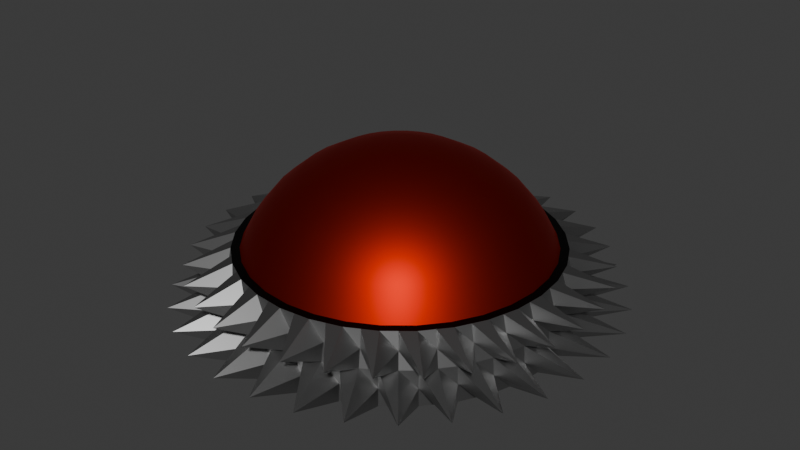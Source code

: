 # Source: Drone.blend  (saved by Blender 4.3.34; exported with 4.5.12 LTS)
import bpy
from mathutils import Matrix  # noqa: F401  (used for matrix-valued properties, if any)

bpy.ops.wm.read_factory_settings(use_empty=True)
scene = bpy.context.scene
scene.name = 'Scene'

# ---- materials (node trees are filled in below, after node groups)
mat_spikes = bpy.data.materials.new('spikes')
mat_dome = bpy.data.materials.new('dome')
mat_spike_edge = bpy.data.materials.new('spike_edge')

# ---- material node trees
mat_spikes.use_nodes = True; mat_spikes.node_tree.nodes.clear()
_N = mat_spikes.node_tree.nodes; _L = mat_spikes.node_tree.links
n0 = _N.new('ShaderNodeBsdfPrincipled'); n0.name = 'Principled BSDF'; n0.location = (10, 300)
n0.inputs[0].default_value = (0.328, 0.328, 0.328, 1.0)
n0.inputs[1].default_value = 1.0
n0.inputs[2].default_value = 0.4258
n1 = _N.new('ShaderNodeOutputMaterial'); n1.name = 'Material Output'; n1.location = (300, 300)
_L.new(n0.outputs[0], n1.inputs[0])
n1.is_active_output = True
mat_dome.use_nodes = True; mat_dome.node_tree.nodes.clear()
_N = mat_dome.node_tree.nodes; _L = mat_dome.node_tree.links
n0 = _N.new('ShaderNodeBsdfPrincipled'); n0.name = 'Principled BSDF'; n0.location = (10, 300)
n0.inputs[0].default_value = (0.3462, 0.007488, 0.0, 1.0)
n0.inputs[1].default_value = 1.0
n1 = _N.new('ShaderNodeOutputMaterial'); n1.name = 'Material Output'; n1.location = (300, 300)
_L.new(n0.outputs[0], n1.inputs[0])
n1.is_active_output = True
mat_spike_edge.use_nodes = True; mat_spike_edge.node_tree.nodes.clear()
_N = mat_spike_edge.node_tree.nodes; _L = mat_spike_edge.node_tree.links
n0 = _N.new('ShaderNodeBsdfPrincipled'); n0.name = 'Principled BSDF'; n0.location = (10, 300)
n0.inputs[0].default_value = (0.0, 0.0, 0.0, 1.0)
n0.inputs[1].default_value = 0.7791
n1 = _N.new('ShaderNodeOutputMaterial'); n1.name = 'Material Output'; n1.location = (300, 300)
_L.new(n0.outputs[0], n1.inputs[0])
n1.is_active_output = True

# ---- world
world_world = bpy.data.worlds.new('World'); scene.world = world_world
world_world.use_nodes = True; world_world.node_tree.nodes.clear()
_N = world_world.node_tree.nodes; _L = world_world.node_tree.links
n0 = _N.new('ShaderNodeOutputWorld'); n0.name = 'World Output'; n0.location = (300, 300)
n1 = _N.new('ShaderNodeBackground'); n1.name = 'Background'; n1.location = (10, 300)
n1.inputs[0].default_value = (0.05088, 0.05088, 0.05088, 1.0)
_L.new(n1.outputs[0], n0.inputs[0])
n0.is_active_output = True
world_world.color = (0.05088, 0.05088, 0.05088)
world_world.sun_shadow_jitter_overblur = 0.0

# ---- meshes
me_sphere_003 = bpy.data.meshes.new('Sphere.003')
me_sphere_003.from_pydata([(-0.204, 1.026, 0.0), (-0.2001, 1.006, 0.204), (-0.4002, 0.9662, 0.0), (-0.3925, 0.9476, 0.204), (-0.581, 0.8696, 0.0), (-0.5699, 0.8529, 0.204), (-0.7395, 0.7395, 0.0), (-0.7253, 0.7253, 0.204), (-0.8696, 0.581, 0.0), (-0.8529, 0.5699, 0.204), (-0.9662, 0.4002, 0.0), (-0.9476, 0.3925, 0.204), (-1.026, 0.204, 0.0), (-1.006, 0.2001, 0.204), (-1.046, 4.675e-07, 0.0), (-1.026, 2.805e-07, 0.204), (-1.026, -0.204, 0.0), (-1.006, -0.2001, 0.204), (-0.9662, -0.4002, 0.0), (-0.9476, -0.3925, 0.204), (-0.8696, -0.581, 0.0), (-0.8529, -0.5699, 0.204), (-0.7395, -0.7395, 0.0), (-0.7253, -0.7253, 0.204), (-0.581, -0.8696, 0.0), (-0.5699, -0.8529, 0.204), (-0.4002, -0.9662, 0.0), (-0.3925, -0.9476, 0.204), (-0.204, -1.026, 0.0), (-0.2001, -1.006, 0.204), (-3.428e-07, -1.046, 0.0), (-1.403e-07, -1.026, 0.204), (0.204, -1.026, 0.0), (0.2001, -1.006, 0.204), (0.4002, -0.9662, 0.0), (0.3925, -0.9476, 0.204), (0.581, -0.8696, 0.0), (0.5699, -0.8529, 0.204), (0.7395, -0.7395, 0.0), (0.7253, -0.7253, 0.204), (0.8696, -0.581, 0.0), (0.8529, -0.5699, 0.204), (0.9662, -0.4002, 0.0), (0.9476, -0.3925, 0.204), (1.026, -0.204, 0.0), (1.006, -0.2001, 0.204), (1.046, -1.714e-07, 0.0), (1.026, -9.35e-08, 0.204), (1.026, 0.204, 0.0), (1.006, 0.2001, 0.204), (0.9662, 0.4002, 0.0), (0.9476, 0.3925, 0.204), (0.8696, 0.581, 0.0), (0.8529, 0.5699, 0.204), (0.7395, 0.7395, 0.0), (0.7253, 0.7253, 0.204), (0.581, 0.8696, 0.0), (0.5699, 0.8529, 0.204), (0.4002, 0.9662, 0.0), (0.3925, 0.9476, 0.204), (0.204, 1.026, 0.0), (0.2001, 1.006, 0.204), (0.0, 1.046, 0.0), (0.0, 1.026, 0.204), (-0.1001, 1.016, 0.204), (-0.102, 1.036, 0.0), (-0.3021, 0.996, 0.0), (-0.2963, 0.9768, 0.204), (-0.2021, 1.016, 0.102), (-0.4906, 0.9179, 0.0), (-0.4812, 0.9003, 0.204), (-0.3964, 0.9569, 0.102), (-0.6603, 0.8045, 0.0), (-0.6476, 0.7891, 0.204), (-0.5754, 0.8612, 0.102), (-0.8045, 0.6603, 0.0), (-0.7891, 0.6476, 0.204), (-0.7324, 0.7324, 0.102), (-0.9179, 0.4906, 0.0), (-0.9003, 0.4812, 0.204), (-0.8612, 0.5754, 0.102), (-0.996, 0.3021, 0.0), (-0.9768, 0.2963, 0.204), (-0.9569, 0.3964, 0.102), (-1.016, 0.1001, 0.204), (-1.036, 0.102, 0.0), (-1.016, 0.2021, 0.102), (-1.036, -0.102, 0.0), (-1.016, -0.1001, 0.204), (-1.036, 3.74e-07, 0.102), (-0.9768, -0.2963, 0.204), (-0.996, -0.3021, 0.0), (-1.016, -0.2021, 0.102), (-0.9179, -0.4906, 0.0), (-0.9003, -0.4812, 0.204), (-0.9569, -0.3964, 0.102), (-0.7891, -0.6476, 0.204), (-0.8045, -0.6603, 0.0), (-0.8612, -0.5754, 0.102), (-0.6603, -0.8045, 0.0), (-0.6476, -0.7891, 0.204), (-0.7324, -0.7324, 0.102), (-0.4906, -0.9179, 0.0), (-0.4812, -0.9003, 0.204), (-0.5754, -0.8612, 0.102), (-0.3021, -0.996, 0.0), (-0.2963, -0.9768, 0.204), (-0.3964, -0.9569, 0.102), (-0.102, -1.036, 0.0), (-0.1001, -1.016, 0.204), (-0.2021, -1.016, 0.102), (0.102, -1.036, 0.0), (0.1001, -1.016, 0.204), (-2.416e-07, -1.036, 0.102), (0.3021, -0.996, 0.0), (0.2963, -0.9768, 0.204), (0.2021, -1.016, 0.102), (0.4906, -0.9179, 0.0), (0.4812, -0.9003, 0.204), (0.3964, -0.9569, 0.102), (0.6603, -0.8045, 0.0), (0.6476, -0.7891, 0.204), (0.5754, -0.8612, 0.102), (0.7891, -0.6476, 0.204), (0.8045, -0.6603, 0.0), (0.7324, -0.7324, 0.102), (0.9179, -0.4906, 0.0), (0.9003, -0.4812, 0.204), (0.8612, -0.5754, 0.102), (0.9768, -0.2963, 0.204), (0.996, -0.3021, 0.0), (0.9569, -0.3964, 0.102), (1.036, -0.102, 0.0), (1.016, -0.1001, 0.204), (1.016, -0.2021, 0.102), (1.016, 0.1001, 0.204), (1.036, 0.102, 0.0), (1.036, -1.325e-07, 0.102), (0.996, 0.3021, 0.0), (0.9768, 0.2963, 0.204), (1.016, 0.2021, 0.102), (0.9179, 0.4906, 0.0), (0.9003, 0.4812, 0.204), (0.9569, 0.3964, 0.102), (0.8045, 0.6603, 0.0), (0.7891, 0.6476, 0.204), (0.8612, 0.5754, 0.102), (0.6603, 0.8045, 0.0), (0.6476, 0.7891, 0.204), (0.7324, 0.7324, 0.102), (0.4906, 0.9179, 0.0), (0.4812, 0.9003, 0.204), (0.5754, 0.8612, 0.102), (0.3021, 0.996, 0.0), (0.2963, 0.9768, 0.204), (0.3964, 0.9569, 0.102), (0.102, 1.036, 0.0), (0.1001, 1.016, 0.204), (0.2021, 1.016, 0.102), (0.0, 1.036, 0.102), (0.1313, 1.334, 0.102), (0.389, 1.282, 0.102), (0.6317, 1.182, 0.102), (0.8501, 1.036, 0.102), (1.036, 0.8501, 0.102), (1.182, 0.6317, 0.102), (1.282, 0.389, 0.102), (1.334, 0.1313, 0.102), (1.334, -0.1313, 0.102), (1.282, -0.389, 0.102), (1.182, -0.6317, 0.102), (1.036, -0.8501, 0.102), (0.8501, -1.036, 0.102), (0.6317, -1.182, 0.102), (0.389, -1.282, 0.102), (0.1313, -1.334, 0.102), (-0.1313, -1.334, 0.102), (-0.389, -1.282, 0.102), (-0.6317, -1.182, 0.102), (-0.8501, -1.036, 0.102), (-1.036, -0.8501, 0.102), (-1.182, -0.6317, 0.102), (-1.282, -0.389, 0.102), (-1.334, -0.1313, 0.102), (-1.334, 0.1313, 0.102), (-1.282, 0.389, 0.102), (-1.182, 0.6317, 0.102), (-1.036, 0.8501, 0.102), (-0.8501, 1.036, 0.102), (-0.6317, 1.182, 0.102), (-0.389, 1.282, 0.102), (-0.1313, 1.334, 0.102)], [], [(191, 64, 63, 159), (190, 67, 1, 68), (189, 70, 3, 71), (188, 73, 5, 74), (187, 76, 7, 77), (186, 79, 9, 80), (185, 82, 11, 83), (184, 84, 13, 86), (183, 88, 15, 89), (182, 90, 17, 92), (181, 94, 19, 95), (180, 96, 21, 98), (179, 100, 23, 101), (178, 103, 25, 104), (177, 106, 27, 107), (176, 109, 29, 110), (175, 112, 31, 113), (174, 115, 33, 116), (173, 118, 35, 119), (172, 121, 37, 122), (171, 123, 39, 125), (170, 127, 41, 128), (169, 129, 43, 131), (168, 133, 45, 134), (167, 135, 47, 137), (166, 139, 49, 140), (165, 142, 51, 143), (164, 145, 53, 146), (163, 148, 55, 149), (162, 151, 57, 152), (161, 154, 59, 155), (160, 157, 61, 158), (156, 160, 158, 60), (62, 159, 160, 156), (159, 63, 157, 160), (153, 161, 155, 58), (60, 158, 161, 153), (158, 61, 154, 161), (150, 162, 152, 56), (58, 155, 162, 150), (155, 59, 151, 162), (147, 163, 149, 54), (56, 152, 163, 147), (152, 57, 148, 163), (144, 164, 146, 52), (54, 149, 164, 144), (149, 55, 145, 164), (141, 165, 143, 50), (52, 146, 165, 141), (146, 53, 142, 165), (138, 166, 140, 48), (50, 143, 166, 138), (143, 51, 139, 166), (136, 167, 137, 46), (48, 140, 167, 136), (140, 49, 135, 167), (132, 168, 134, 44), (46, 137, 168, 132), (137, 47, 133, 168), (130, 169, 131, 42), (44, 134, 169, 130), (134, 45, 129, 169), (126, 170, 128, 40), (42, 131, 170, 126), (131, 43, 127, 170), (124, 171, 125, 38), (40, 128, 171, 124), (128, 41, 123, 171), (120, 172, 122, 36), (38, 125, 172, 120), (125, 39, 121, 172), (117, 173, 119, 34), (36, 122, 173, 117), (122, 37, 118, 173), (114, 174, 116, 32), (34, 119, 174, 114), (119, 35, 115, 174), (111, 175, 113, 30), (32, 116, 175, 111), (116, 33, 112, 175), (108, 176, 110, 28), (30, 113, 176, 108), (113, 31, 109, 176), (105, 177, 107, 26), (28, 110, 177, 105), (110, 29, 106, 177), (102, 178, 104, 24), (26, 107, 178, 102), (107, 27, 103, 178), (99, 179, 101, 22), (24, 104, 179, 99), (104, 25, 100, 179), (97, 180, 98, 20), (22, 101, 180, 97), (101, 23, 96, 180), (93, 181, 95, 18), (20, 98, 181, 93), (98, 21, 94, 181), (91, 182, 92, 16), (18, 95, 182, 91), (95, 19, 90, 182), (87, 183, 89, 14), (16, 92, 183, 87), (92, 17, 88, 183), (85, 184, 86, 12), (14, 89, 184, 85), (89, 15, 84, 184), (81, 185, 83, 10), (12, 86, 185, 81), (86, 13, 82, 185), (78, 186, 80, 8), (10, 83, 186, 78), (83, 11, 79, 186), (75, 187, 77, 6), (8, 80, 187, 75), (80, 9, 76, 187), (72, 188, 74, 4), (6, 77, 188, 72), (77, 7, 73, 188), (69, 189, 71, 2), (4, 74, 189, 69), (74, 5, 70, 189), (66, 190, 68, 0), (2, 71, 190, 66), (71, 3, 67, 190), (65, 191, 159, 62), (0, 68, 191, 65), (68, 1, 64, 191)])
_uv = me_sphere_003.uv_layers.new(name='UVMap')
_uv.uv.foreach_set('vector', [0.7656, 0.5312, 0.7656, 0.5625, 0.75, 0.5625, 0.75, 0.5312, 0.7969, 0.5312, 0.7969, 0.5625, 0.7812, 0.5625, 0.7812, 0.5312, 0.8281, 0.5312, 0.8281, 0.5625, 0.8125, 0.5625, 0.8125, 0.5312, 0.8594, 0.5312, 0.8594, 0.5625, 0.8437, 0.5625, 0.8437, 0.5312, 0.8906, 0.5312, 0.8906, 0.5625, 0.875, 0.5625, 0.875, 0.5312, 0.9219, 0.5312, 0.9219, 0.5625, 0.9062, 0.5625, 0.9062, 0.5312, 0.9531, 0.5312, 0.9531, 0.5625, 0.9375, 0.5625, 0.9375, 0.5312, 0.9844, 0.5312, 0.9844, 0.5625, 0.9687, 0.5625, 0.9687, 0.5312, 0.01562, 0.5312, 0.01562, 0.5625, 0.0, 0.5625, 0.0, 0.5312, 0.04687, 0.5312, 0.04687, 0.5625, 0.03125, 0.5625, 0.03125, 0.5312, 0.07812, 0.5312, 0.07812, 0.5625, 0.0625, 0.5625, 0.0625, 0.5312, 0.1094, 0.5312, 0.1094, 0.5625, 0.09375, 0.5625, 0.09375, 0.5312, 0.1406, 0.5312, 0.1406, 0.5625, 0.125, 0.5625, 0.125, 0.5312, 0.1719, 0.5312, 0.1719, 0.5625, 0.1562, 0.5625, 0.1562, 0.5312, 0.2031, 0.5312, 0.2031, 0.5625, 0.1875, 0.5625, 0.1875, 0.5312, 0.2344, 0.5312, 0.2344, 0.5625, 0.2188, 0.5625, 0.2187, 0.5312, 0.2656, 0.5312, 0.2656, 0.5625, 0.25, 0.5625, 0.25, 0.5312, 0.2969, 0.5312, 0.2969, 0.5625, 0.2812, 0.5625, 0.2812, 0.5312, 0.3281, 0.5312, 0.3281, 0.5625, 0.3125, 0.5625, 0.3125, 0.5312, 0.3594, 0.5312, 0.3594, 0.5625, 0.3438, 0.5625, 0.3437, 0.5312, 0.3906, 0.5312, 0.3906, 0.5625, 0.375, 0.5625, 0.375, 0.5312, 0.4219, 0.5312, 0.4219, 0.5625, 0.4062, 0.5625, 0.4062, 0.5312, 0.4531, 0.5312, 0.4531, 0.5625, 0.4375, 0.5625, 0.4375, 0.5312, 0.4844, 0.5312, 0.4844, 0.5625, 0.4688, 0.5625, 0.4688, 0.5312, 0.5156, 0.5312, 0.5156, 0.5625, 0.5, 0.5625, 0.5, 0.5312, 0.5469, 0.5312, 0.5469, 0.5625, 0.5312, 0.5625, 0.5312, 0.5312, 0.5781, 0.5312, 0.5781, 0.5625, 0.5625, 0.5625, 0.5625, 0.5312, 0.6094, 0.5312, 0.6094, 0.5625, 0.5938, 0.5625, 0.5938, 0.5312, 0.6406, 0.5312, 0.6406, 0.5625, 0.625, 0.5625, 0.625, 0.5312, 0.6719, 0.5312, 0.6719, 0.5625, 0.6562, 0.5625, 0.6562, 0.5312, 0.7031, 0.5312, 0.7031, 0.5625, 0.6875, 0.5625, 0.6875, 0.5312, 0.7344, 0.5312, 0.7344, 0.5625, 0.7188, 0.5625, 0.7188, 0.5312, 0.7344, 0.5, 0.7344, 0.5312, 0.7188, 0.5312, 0.7188, 0.5, 0.75, 0.5, 0.75, 0.5312, 0.7344, 0.5312, 0.7344, 0.5, 0.75, 0.5312, 0.75, 0.5625, 0.7344, 0.5625, 0.7344, 0.5312, 0.7031, 0.5, 0.7031, 0.5312, 0.6875, 0.5312, 0.6875, 0.5, 0.7188, 0.5, 0.7188, 0.5312, 0.7031, 0.5312, 0.7031, 0.5, 0.7188, 0.5312, 0.7188, 0.5625, 0.7031, 0.5625, 0.7031, 0.5312, 0.6719, 0.5, 0.6719, 0.5312, 0.6562, 0.5312, 0.6562, 0.5, 0.6875, 0.5, 0.6875, 0.5312, 0.6719, 0.5312, 0.6719, 0.5, 0.6875, 0.5312, 0.6875, 0.5625, 0.6719, 0.5625, 0.6719, 0.5312, 0.6406, 0.5, 0.6406, 0.5312, 0.625, 0.5312, 0.625, 0.5, 0.6562, 0.5, 0.6562, 0.5312, 0.6406, 0.5312, 0.6406, 0.5, 0.6562, 0.5312, 0.6562, 0.5625, 0.6406, 0.5625, 0.6406, 0.5312, 0.6094, 0.5, 0.6094, 0.5312, 0.5938, 0.5312, 0.5938, 0.5, 0.625, 0.5, 0.625, 0.5312, 0.6094, 0.5312, 0.6094, 0.5, 0.625, 0.5312, 0.625, 0.5625, 0.6094, 0.5625, 0.6094, 0.5312, 0.5781, 0.5, 0.5781, 0.5312, 0.5625, 0.5312, 0.5625, 0.5, 0.5938, 0.5, 0.5938, 0.5312, 0.5781, 0.5312, 0.5781, 0.5, 0.5938, 0.5312, 0.5938, 0.5625, 0.5781, 0.5625, 0.5781, 0.5312, 0.5469, 0.5, 0.5469, 0.5312, 0.5312, 0.5312, 0.5312, 0.5, 0.5625, 0.5, 0.5625, 0.5312, 0.5469, 0.5312, 0.5469, 0.5, 0.5625, 0.5312, 0.5625, 0.5625, 0.5469, 0.5625, 0.5469, 0.5312, 0.5156, 0.5, 0.5156, 0.5312, 0.5, 0.5312, 0.5, 0.5, 0.5312, 0.5, 0.5312, 0.5312, 0.5156, 0.5312, 0.5156, 0.5, 0.5312, 0.5312, 0.5312, 0.5625, 0.5156, 0.5625, 0.5156, 0.5312, 0.4844, 0.5, 0.4844, 0.5312, 0.4688, 0.5312, 0.4687, 0.5, 0.5, 0.5, 0.5, 0.5312, 0.4844, 0.5312, 0.4844, 0.5, 0.5, 0.5312, 0.5, 0.5625, 0.4844, 0.5625, 0.4844, 0.5312, 0.4531, 0.5, 0.4531, 0.5312, 0.4375, 0.5312, 0.4375, 0.5, 0.4687, 0.5, 0.4688, 0.5312, 0.4531, 0.5312, 0.4531, 0.5, 0.4688, 0.5312, 0.4688, 0.5625, 0.4531, 0.5625, 0.4531, 0.5312, 0.4219, 0.5, 0.4219, 0.5312, 0.4062, 0.5312, 0.4062, 0.5, 0.4375, 0.5, 0.4375, 0.5312, 0.4219, 0.5312, 0.4219, 0.5, 0.4375, 0.5312, 0.4375, 0.5625, 0.4219, 0.5625, 0.4219, 0.5312, 0.3906, 0.5, 0.3906, 0.5312, 0.375, 0.5312, 0.375, 0.5, 0.4062, 0.5, 0.4062, 0.5312, 0.3906, 0.5312, 0.3906, 0.5, 0.4062, 0.5312, 0.4062, 0.5625, 0.3906, 0.5625, 0.3906, 0.5312, 0.3594, 0.5, 0.3594, 0.5312, 0.3437, 0.5312, 0.3437, 0.5, 0.375, 0.5, 0.375, 0.5312, 0.3594, 0.5312, 0.3594, 0.5, 0.375, 0.5312, 0.375, 0.5625, 0.3594, 0.5625, 0.3594, 0.5312, 0.3281, 0.5, 0.3281, 0.5312, 0.3125, 0.5312, 0.3125, 0.5, 0.3437, 0.5, 0.3437, 0.5312, 0.3281, 0.5312, 0.3281, 0.5, 0.3437, 0.5312, 0.3438, 0.5625, 0.3281, 0.5625, 0.3281, 0.5312, 0.2969, 0.5, 0.2969, 0.5312, 0.2812, 0.5312, 0.2812, 0.5, 0.3125, 0.5, 0.3125, 0.5312, 0.2969, 0.5312, 0.2969, 0.5, 0.3125, 0.5312, 0.3125, 0.5625, 0.2969, 0.5625, 0.2969, 0.5312, 0.2656, 0.5, 0.2656, 0.5312, 0.25, 0.5312, 0.25, 0.5, 0.2812, 0.5, 0.2812, 0.5312, 0.2656, 0.5312, 0.2656, 0.5, 0.2812, 0.5312, 0.2812, 0.5625, 0.2656, 0.5625, 0.2656, 0.5312, 0.2344, 0.5, 0.2344, 0.5312, 0.2187, 0.5312, 0.2187, 0.5, 0.25, 0.5, 0.25, 0.5312, 0.2344, 0.5312, 0.2344, 0.5, 0.25, 0.5312, 0.25, 0.5625, 0.2344, 0.5625, 0.2344, 0.5312, 0.2031, 0.5, 0.2031, 0.5312, 0.1875, 0.5312, 0.1875, 0.5, 0.2187, 0.5, 0.2187, 0.5312, 0.2031, 0.5312, 0.2031, 0.5, 0.2187, 0.5312, 0.2188, 0.5625, 0.2031, 0.5625, 0.2031, 0.5312, 0.1719, 0.5, 0.1719, 0.5312, 0.1562, 0.5312, 0.1562, 0.5, 0.1875, 0.5, 0.1875, 0.5312, 0.1719, 0.5312, 0.1719, 0.5, 0.1875, 0.5312, 0.1875, 0.5625, 0.1719, 0.5625, 0.1719, 0.5312, 0.1406, 0.5, 0.1406, 0.5312, 0.125, 0.5312, 0.125, 0.5, 0.1562, 0.5, 0.1562, 0.5312, 0.1406, 0.5312, 0.1406, 0.5, 0.1562, 0.5312, 0.1562, 0.5625, 0.1406, 0.5625, 0.1406, 0.5312, 0.1094, 0.5, 0.1094, 0.5312, 0.09375, 0.5312, 0.09375, 0.5, 0.125, 0.5, 0.125, 0.5312, 0.1094, 0.5312, 0.1094, 0.5, 0.125, 0.5312, 0.125, 0.5625, 0.1094, 0.5625, 0.1094, 0.5312, 0.07812, 0.5, 0.07812, 0.5312, 0.0625, 0.5312, 0.0625, 0.5, 0.09375, 0.5, 0.09375, 0.5312, 0.07812, 0.5312, 0.07812, 0.5, 0.09375, 0.5312, 0.09375, 0.5625, 0.07812, 0.5625, 0.07812, 0.5312, 0.04687, 0.5, 0.04687, 0.5312, 0.03125, 0.5312, 0.03125, 0.5, 0.0625, 0.5, 0.0625, 0.5312, 0.04687, 0.5312, 0.04687, 0.5, 0.0625, 0.5312, 0.0625, 0.5625, 0.04687, 0.5625, 0.04687, 0.5312, 0.01562, 0.5, 0.01562, 0.5312, 0.0, 0.5312, 0.0, 0.5, 0.03125, 0.5, 0.03125, 0.5312, 0.01562, 0.5312, 0.01562, 0.5, 0.03125, 0.5312, 0.03125, 0.5625, 0.01562, 0.5625, 0.01562, 0.5312, 0.9844, 0.5, 0.9844, 0.5312, 0.9687, 0.5312, 0.9687, 0.5, 1.0, 0.5, 1.0, 0.5312, 0.9844, 0.5312, 0.9844, 0.5, 1.0, 0.5312, 1.0, 0.5625, 0.9844, 0.5625, 0.9844, 0.5312, 0.9531, 0.5, 0.9531, 0.5312, 0.9375, 0.5312, 0.9375, 0.5, 0.9687, 0.5, 0.9687, 0.5312, 0.9531, 0.5312, 0.9531, 0.5, 0.9687, 0.5312, 0.9687, 0.5625, 0.9531, 0.5625, 0.9531, 0.5312, 0.9219, 0.5, 0.9219, 0.5312, 0.9062, 0.5312, 0.9062, 0.5, 0.9375, 0.5, 0.9375, 0.5312, 0.9219, 0.5312, 0.9219, 0.5, 0.9375, 0.5312, 0.9375, 0.5625, 0.9219, 0.5625, 0.9219, 0.5312, 0.8906, 0.5, 0.8906, 0.5312, 0.875, 0.5312, 0.875, 0.5, 0.9062, 0.5, 0.9062, 0.5312, 0.8906, 0.5312, 0.8906, 0.5, 0.9062, 0.5312, 0.9062, 0.5625, 0.8906, 0.5625, 0.8906, 0.5312, 0.8594, 0.5, 0.8594, 0.5312, 0.8437, 0.5312, 0.8437, 0.5, 0.875, 0.5, 0.875, 0.5312, 0.8594, 0.5312, 0.8594, 0.5, 0.875, 0.5312, 0.875, 0.5625, 0.8594, 0.5625, 0.8594, 0.5312, 0.8281, 0.5, 0.8281, 0.5312, 0.8125, 0.5312, 0.8125, 0.5, 0.8437, 0.5, 0.8437, 0.5312, 0.8281, 0.5312, 0.8281, 0.5, 0.8437, 0.5312, 0.8437, 0.5625, 0.8281, 0.5625, 0.8281, 0.5312, 0.7969, 0.5, 0.7969, 0.5312, 0.7812, 0.5312, 0.7812, 0.5, 0.8125, 0.5, 0.8125, 0.5312, 0.7969, 0.5312, 0.7969, 0.5, 0.8125, 0.5312, 0.8125, 0.5625, 0.7969, 0.5625, 0.7969, 0.5312, 0.7656, 0.5, 0.7656, 0.5312, 0.75, 0.5312, 0.75, 0.5, 0.7812, 0.5, 0.7812, 0.5312, 0.7656, 0.5312, 0.7656, 0.5, 0.7812, 0.5312, 0.7812, 0.5625, 0.7656, 0.5625, 0.7656, 0.5312])
me_sphere_003.materials.append(mat_spikes)
me_sphere_003.update()
me_sphere_004 = bpy.data.meshes.new('Sphere.004')
me_sphere_004.from_pydata([(0.0, 0.5556, 0.8315), (0.0, 0.8315, 0.5556), (0.03806, 0.1913, 0.9808), (0.07466, 0.3753, 0.9239), (0.1084, 0.5449, 0.8315), (0.1379, 0.6935, 0.7071), (0.1622, 0.8155, 0.5556), (0.1802, 0.9061, 0.3827), (0.07466, 0.1802, 0.9808), (0.1464, 0.3536, 0.9239), (0.2126, 0.5133, 0.8315), (0.2706, 0.6533, 0.7071), (0.3182, 0.7682, 0.5556), (0.3536, 0.8536, 0.3827), (0.1084, 0.1622, 0.9808), (0.2126, 0.3182, 0.9239), (0.3087, 0.4619, 0.8315), (0.3928, 0.5879, 0.7071), (0.4619, 0.6913, 0.5556), (0.5133, 0.7682, 0.3827), (0.1379, 0.1379, 0.9808), (0.2706, 0.2706, 0.9239), (0.3928, 0.3928, 0.8315), (0.5, 0.5, 0.7071), (0.5879, 0.5879, 0.5556), (0.6533, 0.6533, 0.3827), (0.1622, 0.1084, 0.9808), (0.3182, 0.2126, 0.9239), (0.4619, 0.3087, 0.8315), (0.5879, 0.3928, 0.7071), (0.6913, 0.4619, 0.5556), (0.7682, 0.5133, 0.3827), (0.0, 0.0, 1.0), (0.1802, 0.07466, 0.9808), (0.3536, 0.1464, 0.9239), (0.5133, 0.2126, 0.8315), (0.6533, 0.2706, 0.7071), (0.7682, 0.3182, 0.5556), (0.8536, 0.3536, 0.3827), (0.1913, 0.03806, 0.9808), (0.3753, 0.07466, 0.9239), (0.5449, 0.1084, 0.8315), (0.6935, 0.1379, 0.7071), (0.8155, 0.1622, 0.5556), (0.9061, 0.1802, 0.3827), (0.1951, -1.118e-08, 0.9808), (0.3827, -2.235e-08, 0.9239), (0.5556, -5.215e-08, 0.8315), (0.7071, 1.49e-08, 0.7071), (0.8315, -8.941e-08, 0.5556), (0.9239, 4.47e-08, 0.3827), (0.1913, -0.03806, 0.9808), (0.3753, -0.07466, 0.9239), (0.5449, -0.1084, 0.8315), (0.6935, -0.1379, 0.7071), (0.8155, -0.1622, 0.5556), (0.9061, -0.1802, 0.3827), (0.1802, -0.07466, 0.9808), (0.3536, -0.1464, 0.9239), (0.5133, -0.2126, 0.8315), (0.6533, -0.2706, 0.7071), (0.7682, -0.3182, 0.5556), (0.8536, -0.3536, 0.3827), (0.1622, -0.1084, 0.9808), (0.3182, -0.2126, 0.9239), (0.4619, -0.3087, 0.8315), (0.5879, -0.3928, 0.7071), (0.6913, -0.4619, 0.5556), (0.7682, -0.5133, 0.3827), (0.1379, -0.1379, 0.9808), (0.2706, -0.2706, 0.9239), (0.3928, -0.3928, 0.8315), (0.5, -0.5, 0.7071), (0.5879, -0.5879, 0.5556), (0.6533, -0.6533, 0.3827), (0.1084, -0.1622, 0.9808), (0.2126, -0.3182, 0.9239), (0.3087, -0.4619, 0.8315), (0.3928, -0.5879, 0.7071), (0.4619, -0.6913, 0.5556), (0.5133, -0.7682, 0.3827), (0.07466, -0.1802, 0.9808), (0.1464, -0.3536, 0.9239), (0.2126, -0.5133, 0.8315), (0.2706, -0.6533, 0.7071), (0.3182, -0.7682, 0.5556), (0.3536, -0.8536, 0.3827), (0.03806, -0.1913, 0.9808), (0.07466, -0.3753, 0.9239), (0.1084, -0.5449, 0.8315), (0.1379, -0.6935, 0.7071), (0.1622, -0.8155, 0.5556), (0.1802, -0.9061, 0.3827), (-7.451e-09, -0.1951, 0.9808), (-5.215e-08, -0.3827, 0.9239), (-9.686e-08, -0.5556, 0.8315), (-1.49e-08, -0.7071, 0.7071), (-1.043e-07, -0.8315, 0.5556), (2.98e-08, -0.9239, 0.3827), (-0.03806, -0.1913, 0.9808), (-0.07466, -0.3753, 0.9239), (-0.1084, -0.5449, 0.8315), (-0.1379, -0.6935, 0.7071), (-0.1622, -0.8155, 0.5556), (-0.1802, -0.9061, 0.3827), (-0.07466, -0.1802, 0.9808), (-0.1464, -0.3536, 0.9239), (-0.2126, -0.5133, 0.8315), (-0.2706, -0.6533, 0.7071), (-0.3182, -0.7682, 0.5556), (-0.3536, -0.8536, 0.3827), (-0.1084, -0.1622, 0.9808), (-0.2126, -0.3182, 0.9239), (-0.3087, -0.4619, 0.8315), (-0.3928, -0.5879, 0.7071), (-0.4619, -0.6913, 0.5556), (-0.5133, -0.7682, 0.3827), (-0.1379, -0.1379, 0.9808), (-0.2706, -0.2706, 0.9239), (-0.3928, -0.3928, 0.8315), (-0.5, -0.5, 0.7071), (-0.5879, -0.5879, 0.5556), (-0.6533, -0.6533, 0.3827), (-0.1622, -0.1084, 0.9808), (-0.3182, -0.2126, 0.9239), (-0.4619, -0.3087, 0.8315), (-0.5879, -0.3928, 0.7071), (-0.6913, -0.4619, 0.5556), (-0.7682, -0.5133, 0.3827), (-0.1802, -0.07466, 0.9808), (-0.3536, -0.1464, 0.9239), (-0.5133, -0.2126, 0.8315), (-0.6533, -0.2706, 0.7071), (-0.7682, -0.3182, 0.5556), (-0.8536, -0.3536, 0.3827), (-0.1913, -0.03806, 0.9808), (-0.3753, -0.07466, 0.9239), (-0.5449, -0.1084, 0.8315), (-0.6935, -0.1379, 0.7071), (-0.8155, -0.1622, 0.5556), (-0.9061, -0.1802, 0.3827), (-0.1951, 1.863e-08, 0.9808), (-0.3827, 5.215e-08, 0.9239), (-0.5556, 1.49e-07, 0.8315), (-0.7071, 2.98e-08, 0.7071), (-0.8315, 1.639e-07, 0.5556), (-0.9239, 1.49e-08, 0.3827), (-0.1913, 0.03806, 0.9808), (-0.3753, 0.07466, 0.9239), (-0.5449, 0.1084, 0.8315), (-0.6935, 0.1379, 0.7071), (-0.8155, 0.1622, 0.5556), (-0.9061, 0.1802, 0.3827), (-0.1802, 0.07466, 0.9808), (-0.3536, 0.1464, 0.9239), (-0.5133, 0.2126, 0.8315), (-0.6533, 0.2706, 0.7071), (-0.7682, 0.3182, 0.5556), (-0.8536, 0.3536, 0.3827), (-0.1622, 0.1084, 0.9808), (-0.3182, 0.2126, 0.9239), (-0.4619, 0.3087, 0.8315), (-0.5879, 0.3928, 0.7071), (-0.6913, 0.4619, 0.5556), (-0.7682, 0.5133, 0.3827), (-0.1379, 0.1379, 0.9808), (-0.2706, 0.2706, 0.9239), (-0.3928, 0.3928, 0.8315), (-0.5, 0.5, 0.7071), (-0.5879, 0.5879, 0.5556), (-0.6533, 0.6533, 0.3827), (-0.1084, 0.1622, 0.9808), (-0.2126, 0.3182, 0.9239), (-0.3087, 0.4619, 0.8315), (-0.3928, 0.5879, 0.7071), (-0.4619, 0.6913, 0.5556), (-0.5133, 0.7682, 0.3827), (-0.07466, 0.1802, 0.9808), (-0.1464, 0.3536, 0.9239), (-0.2126, 0.5133, 0.8315), (-0.2706, 0.6533, 0.7071), (-0.3182, 0.7682, 0.5556), (-0.3536, 0.8536, 0.3827), (-0.03806, 0.1913, 0.9808), (-0.07466, 0.3753, 0.9239), (-0.1084, 0.5449, 0.8315), (-0.1379, 0.6935, 0.7071), (-0.1622, 0.8155, 0.5556), (-0.1802, 0.9061, 0.3827), (1.49e-08, 0.1951, 0.9808), (6.706e-08, 0.3827, 0.9239), (8.941e-08, 0.7071, 0.7071), (5.96e-08, 0.9239, 0.3827)], [], [(1, 191, 5, 6), (192, 1, 6, 7), (189, 32, 2), (190, 189, 2, 3), (0, 190, 3, 4), (191, 0, 4, 5), (5, 4, 10, 11), (6, 5, 11, 12), (7, 6, 12, 13), (2, 32, 8), (3, 2, 8, 9), (4, 3, 9, 10), (8, 32, 14), (9, 8, 14, 15), (10, 9, 15, 16), (11, 10, 16, 17), (12, 11, 17, 18), (13, 12, 18, 19), (17, 16, 22, 23), (18, 17, 23, 24), (19, 18, 24, 25), (14, 32, 20), (15, 14, 20, 21), (16, 15, 21, 22), (20, 32, 26), (21, 20, 26, 27), (22, 21, 27, 28), (23, 22, 28, 29), (24, 23, 29, 30), (25, 24, 30, 31), (30, 29, 36, 37), (31, 30, 37, 38), (26, 32, 33), (27, 26, 33, 34), (28, 27, 34, 35), (29, 28, 35, 36), (33, 32, 39), (34, 33, 39, 40), (35, 34, 40, 41), (36, 35, 41, 42), (37, 36, 42, 43), (38, 37, 43, 44), (43, 42, 48, 49), (44, 43, 49, 50), (39, 32, 45), (40, 39, 45, 46), (41, 40, 46, 47), (42, 41, 47, 48), (46, 45, 51, 52), (47, 46, 52, 53), (48, 47, 53, 54), (49, 48, 54, 55), (50, 49, 55, 56), (45, 32, 51), (56, 55, 61, 62), (51, 32, 57), (52, 51, 57, 58), (53, 52, 58, 59), (54, 53, 59, 60), (55, 54, 60, 61), (59, 58, 64, 65), (60, 59, 65, 66), (61, 60, 66, 67), (62, 61, 67, 68), (57, 32, 63), (58, 57, 63, 64), (63, 32, 69), (64, 63, 69, 70), (65, 64, 70, 71), (66, 65, 71, 72), (67, 66, 72, 73), (68, 67, 73, 74), (71, 70, 76, 77), (72, 71, 77, 78), (73, 72, 78, 79), (74, 73, 79, 80), (69, 32, 75), (70, 69, 75, 76), (75, 32, 81), (76, 75, 81, 82), (77, 76, 82, 83), (78, 77, 83, 84), (79, 78, 84, 85), (80, 79, 85, 86), (84, 83, 89, 90), (85, 84, 90, 91), (86, 85, 91, 92), (81, 32, 87), (82, 81, 87, 88), (83, 82, 88, 89), (87, 32, 93), (88, 87, 93, 94), (89, 88, 94, 95), (90, 89, 95, 96), (91, 90, 96, 97), (92, 91, 97, 98), (96, 95, 101, 102), (97, 96, 102, 103), (98, 97, 103, 104), (93, 32, 99), (94, 93, 99, 100), (95, 94, 100, 101), (99, 32, 105), (100, 99, 105, 106), (101, 100, 106, 107), (102, 101, 107, 108), (103, 102, 108, 109), (104, 103, 109, 110), (109, 108, 114, 115), (110, 109, 115, 116), (105, 32, 111), (106, 105, 111, 112), (107, 106, 112, 113), (108, 107, 113, 114), (112, 111, 117, 118), (113, 112, 118, 119), (114, 113, 119, 120), (115, 114, 120, 121), (116, 115, 121, 122), (111, 32, 117), (122, 121, 127, 128), (117, 32, 123), (118, 117, 123, 124), (119, 118, 124, 125), (120, 119, 125, 126), (121, 120, 126, 127), (124, 123, 129, 130), (125, 124, 130, 131), (126, 125, 131, 132), (127, 126, 132, 133), (128, 127, 133, 134), (123, 32, 129), (134, 133, 139, 140), (129, 32, 135), (130, 129, 135, 136), (131, 130, 136, 137), (132, 131, 137, 138), (133, 132, 138, 139), (137, 136, 142, 143), (138, 137, 143, 144), (139, 138, 144, 145), (140, 139, 145, 146), (135, 32, 141), (136, 135, 141, 142), (141, 32, 147), (142, 141, 147, 148), (143, 142, 148, 149), (144, 143, 149, 150), (145, 144, 150, 151), (146, 145, 151, 152), (149, 148, 154, 155), (150, 149, 155, 156), (151, 150, 156, 157), (152, 151, 157, 158), (147, 32, 153), (148, 147, 153, 154), (153, 32, 159), (154, 153, 159, 160), (155, 154, 160, 161), (156, 155, 161, 162), (157, 156, 162, 163), (158, 157, 163, 164), (162, 161, 167, 168), (163, 162, 168, 169), (164, 163, 169, 170), (159, 32, 165), (160, 159, 165, 166), (161, 160, 166, 167), (165, 32, 171), (166, 165, 171, 172), (167, 166, 172, 173), (168, 167, 173, 174), (169, 168, 174, 175), (170, 169, 175, 176), (175, 174, 180, 181), (176, 175, 181, 182), (171, 32, 177), (172, 171, 177, 178), (173, 172, 178, 179), (174, 173, 179, 180), (177, 32, 183), (178, 177, 183, 184), (179, 178, 184, 185), (180, 179, 185, 186), (181, 180, 186, 187), (182, 181, 187, 188), (187, 186, 191, 1), (188, 187, 1, 192), (183, 32, 189), (184, 183, 189, 190), (185, 184, 190, 0), (186, 185, 0, 191)])
me_sphere_004.polygons.foreach_set('use_smooth', [True] * 192)
_uv = me_sphere_004.uv_layers.new(name='UVMap')
_uv.uv.foreach_set('vector', [0.75, 0.6875, 0.75, 0.75, 0.7188, 0.75, 0.7188, 0.6875, 0.75, 0.625, 0.75, 0.6875, 0.7188, 0.6875, 0.7188, 0.625, 0.75, 0.9375, 0.7344, 1.0, 0.7188, 0.9375, 0.75, 0.875, 0.75, 0.9375, 0.7188, 0.9375, 0.7188, 0.875, 0.75, 0.8125, 0.75, 0.875, 0.7188, 0.875, 0.7188, 0.8125, 0.75, 0.75, 0.75, 0.8125, 0.7188, 0.8125, 0.7188, 0.75, 0.7188, 0.75, 0.7188, 0.8125, 0.6875, 0.8125, 0.6875, 0.75, 0.7188, 0.6875, 0.7188, 0.75, 0.6875, 0.75, 0.6875, 0.6875, 0.7188, 0.625, 0.7188, 0.6875, 0.6875, 0.6875, 0.6875, 0.625, 0.7188, 0.9375, 0.7031, 1.0, 0.6875, 0.9375, 0.7188, 0.875, 0.7188, 0.9375, 0.6875, 0.9375, 0.6875, 0.875, 0.7188, 0.8125, 0.7188, 0.875, 0.6875, 0.875, 0.6875, 0.8125, 0.6875, 0.9375, 0.6719, 1.0, 0.6562, 0.9375, 0.6875, 0.875, 0.6875, 0.9375, 0.6562, 0.9375, 0.6562, 0.875, 0.6875, 0.8125, 0.6875, 0.875, 0.6562, 0.875, 0.6562, 0.8125, 0.6875, 0.75, 0.6875, 0.8125, 0.6562, 0.8125, 0.6562, 0.75, 0.6875, 0.6875, 0.6875, 0.75, 0.6562, 0.75, 0.6562, 0.6875, 0.6875, 0.625, 0.6875, 0.6875, 0.6562, 0.6875, 0.6562, 0.625, 0.6562, 0.75, 0.6562, 0.8125, 0.625, 0.8125, 0.625, 0.75, 0.6562, 0.6875, 0.6562, 0.75, 0.625, 0.75, 0.625, 0.6875, 0.6562, 0.625, 0.6562, 0.6875, 0.625, 0.6875, 0.625, 0.625, 0.6562, 0.9375, 0.6406, 1.0, 0.625, 0.9375, 0.6562, 0.875, 0.6562, 0.9375, 0.625, 0.9375, 0.625, 0.875, 0.6562, 0.8125, 0.6562, 0.875, 0.625, 0.875, 0.625, 0.8125, 0.625, 0.9375, 0.6094, 1.0, 0.5938, 0.9375, 0.625, 0.875, 0.625, 0.9375, 0.5938, 0.9375, 0.5938, 0.875, 0.625, 0.8125, 0.625, 0.875, 0.5938, 0.875, 0.5938, 0.8125, 0.625, 0.75, 0.625, 0.8125, 0.5938, 0.8125, 0.5938, 0.75, 0.625, 0.6875, 0.625, 0.75, 0.5938, 0.75, 0.5938, 0.6875, 0.625, 0.625, 0.625, 0.6875, 0.5938, 0.6875, 0.5938, 0.625, 0.5938, 0.6875, 0.5938, 0.75, 0.5625, 0.75, 0.5625, 0.6875, 0.5938, 0.625, 0.5938, 0.6875, 0.5625, 0.6875, 0.5625, 0.625, 0.5938, 0.9375, 0.5781, 1.0, 0.5625, 0.9375, 0.5938, 0.875, 0.5938, 0.9375, 0.5625, 0.9375, 0.5625, 0.875, 0.5938, 0.8125, 0.5938, 0.875, 0.5625, 0.875, 0.5625, 0.8125, 0.5938, 0.75, 0.5938, 0.8125, 0.5625, 0.8125, 0.5625, 0.75, 0.5625, 0.9375, 0.5469, 1.0, 0.5312, 0.9375, 0.5625, 0.875, 0.5625, 0.9375, 0.5312, 0.9375, 0.5312, 0.875, 0.5625, 0.8125, 0.5625, 0.875, 0.5312, 0.875, 0.5312, 0.8125, 0.5625, 0.75, 0.5625, 0.8125, 0.5312, 0.8125, 0.5312, 0.75, 0.5625, 0.6875, 0.5625, 0.75, 0.5312, 0.75, 0.5312, 0.6875, 0.5625, 0.625, 0.5625, 0.6875, 0.5312, 0.6875, 0.5312, 0.625, 0.5312, 0.6875, 0.5312, 0.75, 0.5, 0.75, 0.5, 0.6875, 0.5312, 0.625, 0.5312, 0.6875, 0.5, 0.6875, 0.5, 0.625, 0.5312, 0.9375, 0.5156, 1.0, 0.5, 0.9375, 0.5312, 0.875, 0.5312, 0.9375, 0.5, 0.9375, 0.5, 0.875, 0.5312, 0.8125, 0.5312, 0.875, 0.5, 0.875, 0.5, 0.8125, 0.5312, 0.75, 0.5312, 0.8125, 0.5, 0.8125, 0.5, 0.75, 0.5, 0.875, 0.5, 0.9375, 0.4688, 0.9375, 0.4688, 0.875, 0.5, 0.8125, 0.5, 0.875, 0.4688, 0.875, 0.4688, 0.8125, 0.5, 0.75, 0.5, 0.8125, 0.4688, 0.8125, 0.4688, 0.75, 0.5, 0.6875, 0.5, 0.75, 0.4688, 0.75, 0.4687, 0.6875, 0.5, 0.625, 0.5, 0.6875, 0.4687, 0.6875, 0.4688, 0.625, 0.5, 0.9375, 0.4844, 1.0, 0.4688, 0.9375, 0.4688, 0.625, 0.4687, 0.6875, 0.4375, 0.6875, 0.4375, 0.625, 0.4688, 0.9375, 0.4531, 1.0, 0.4375, 0.9375, 0.4688, 0.875, 0.4688, 0.9375, 0.4375, 0.9375, 0.4375, 0.875, 0.4688, 0.8125, 0.4688, 0.875, 0.4375, 0.875, 0.4375, 0.8125, 0.4688, 0.75, 0.4688, 0.8125, 0.4375, 0.8125, 0.4375, 0.75, 0.4687, 0.6875, 0.4688, 0.75, 0.4375, 0.75, 0.4375, 0.6875, 0.4375, 0.8125, 0.4375, 0.875, 0.4062, 0.875, 0.4062, 0.8125, 0.4375, 0.75, 0.4375, 0.8125, 0.4062, 0.8125, 0.4062, 0.75, 0.4375, 0.6875, 0.4375, 0.75, 0.4062, 0.75, 0.4062, 0.6875, 0.4375, 0.625, 0.4375, 0.6875, 0.4062, 0.6875, 0.4062, 0.625, 0.4375, 0.9375, 0.4219, 1.0, 0.4062, 0.9375, 0.4375, 0.875, 0.4375, 0.9375, 0.4062, 0.9375, 0.4062, 0.875, 0.4062, 0.9375, 0.3906, 1.0, 0.375, 0.9375, 0.4062, 0.875, 0.4062, 0.9375, 0.375, 0.9375, 0.375, 0.875, 0.4062, 0.8125, 0.4062, 0.875, 0.375, 0.875, 0.375, 0.8125, 0.4062, 0.75, 0.4062, 0.8125, 0.375, 0.8125, 0.375, 0.75, 0.4062, 0.6875, 0.4062, 0.75, 0.375, 0.75, 0.375, 0.6875, 0.4062, 0.625, 0.4062, 0.6875, 0.375, 0.6875, 0.375, 0.625, 0.375, 0.8125, 0.375, 0.875, 0.3438, 0.875, 0.3438, 0.8125, 0.375, 0.75, 0.375, 0.8125, 0.3438, 0.8125, 0.3438, 0.75, 0.375, 0.6875, 0.375, 0.75, 0.3438, 0.75, 0.3438, 0.6875, 0.375, 0.625, 0.375, 0.6875, 0.3438, 0.6875, 0.3438, 0.625, 0.375, 0.9375, 0.3594, 1.0, 0.3438, 0.9375, 0.375, 0.875, 0.375, 0.9375, 0.3438, 0.9375, 0.3438, 0.875, 0.3438, 0.9375, 0.3281, 1.0, 0.3125, 0.9375, 0.3438, 0.875, 0.3438, 0.9375, 0.3125, 0.9375, 0.3125, 0.875, 0.3438, 0.8125, 0.3438, 0.875, 0.3125, 0.875, 0.3125, 0.8125, 0.3438, 0.75, 0.3438, 0.8125, 0.3125, 0.8125, 0.3125, 0.75, 0.3438, 0.6875, 0.3438, 0.75, 0.3125, 0.75, 0.3125, 0.6875, 0.3438, 0.625, 0.3438, 0.6875, 0.3125, 0.6875, 0.3125, 0.625, 0.3125, 0.75, 0.3125, 0.8125, 0.2812, 0.8125, 0.2812, 0.75, 0.3125, 0.6875, 0.3125, 0.75, 0.2812, 0.75, 0.2812, 0.6875, 0.3125, 0.625, 0.3125, 0.6875, 0.2812, 0.6875, 0.2812, 0.625, 0.3125, 0.9375, 0.2969, 1.0, 0.2812, 0.9375, 0.3125, 0.875, 0.3125, 0.9375, 0.2812, 0.9375, 0.2812, 0.875, 0.3125, 0.8125, 0.3125, 0.875, 0.2812, 0.875, 0.2812, 0.8125, 0.2812, 0.9375, 0.2656, 1.0, 0.25, 0.9375, 0.2812, 0.875, 0.2812, 0.9375, 0.25, 0.9375, 0.25, 0.875, 0.2812, 0.8125, 0.2812, 0.875, 0.25, 0.875, 0.25, 0.8125, 0.2812, 0.75, 0.2812, 0.8125, 0.25, 0.8125, 0.25, 0.75, 0.2812, 0.6875, 0.2812, 0.75, 0.25, 0.75, 0.25, 0.6875, 0.2812, 0.625, 0.2812, 0.6875, 0.25, 0.6875, 0.25, 0.625, 0.25, 0.75, 0.25, 0.8125, 0.2188, 0.8125, 0.2188, 0.75, 0.25, 0.6875, 0.25, 0.75, 0.2188, 0.75, 0.2188, 0.6875, 0.25, 0.625, 0.25, 0.6875, 0.2188, 0.6875, 0.2188, 0.625, 0.25, 0.9375, 0.2344, 1.0, 0.2188, 0.9375, 0.25, 0.875, 0.25, 0.9375, 0.2188, 0.9375, 0.2188, 0.875, 0.25, 0.8125, 0.25, 0.875, 0.2188, 0.875, 0.2188, 0.8125, 0.2188, 0.9375, 0.2031, 1.0, 0.1875, 0.9375, 0.2188, 0.875, 0.2188, 0.9375, 0.1875, 0.9375, 0.1875, 0.875, 0.2188, 0.8125, 0.2188, 0.875, 0.1875, 0.875, 0.1875, 0.8125, 0.2188, 0.75, 0.2188, 0.8125, 0.1875, 0.8125, 0.1875, 0.75, 0.2188, 0.6875, 0.2188, 0.75, 0.1875, 0.75, 0.1875, 0.6875, 0.2188, 0.625, 0.2188, 0.6875, 0.1875, 0.6875, 0.1875, 0.625, 0.1875, 0.6875, 0.1875, 0.75, 0.1562, 0.75, 0.1562, 0.6875, 0.1875, 0.625, 0.1875, 0.6875, 0.1562, 0.6875, 0.1563, 0.625, 0.1875, 0.9375, 0.1719, 1.0, 0.1563, 0.9375, 0.1875, 0.875, 0.1875, 0.9375, 0.1563, 0.9375, 0.1562, 0.875, 0.1875, 0.8125, 0.1875, 0.875, 0.1562, 0.875, 0.1562, 0.8125, 0.1875, 0.75, 0.1875, 0.8125, 0.1562, 0.8125, 0.1562, 0.75, 0.1562, 0.875, 0.1563, 0.9375, 0.125, 0.9375, 0.125, 0.875, 0.1562, 0.8125, 0.1562, 0.875, 0.125, 0.875, 0.125, 0.8125, 0.1562, 0.75, 0.1562, 0.8125, 0.125, 0.8125, 0.125, 0.75, 0.1562, 0.6875, 0.1562, 0.75, 0.125, 0.75, 0.125, 0.6875, 0.1563, 0.625, 0.1562, 0.6875, 0.125, 0.6875, 0.125, 0.625, 0.1563, 0.9375, 0.1406, 1.0, 0.125, 0.9375, 0.125, 0.625, 0.125, 0.6875, 0.09375, 0.6875, 0.09375, 0.625, 0.125, 0.9375, 0.1094, 1.0, 0.09375, 0.9375, 0.125, 0.875, 0.125, 0.9375, 0.09375, 0.9375, 0.09375, 0.875, 0.125, 0.8125, 0.125, 0.875, 0.09375, 0.875, 0.09375, 0.8125, 0.125, 0.75, 0.125, 0.8125, 0.09375, 0.8125, 0.09375, 0.75, 0.125, 0.6875, 0.125, 0.75, 0.09375, 0.75, 0.09375, 0.6875, 0.09375, 0.875, 0.09375, 0.9375, 0.0625, 0.9375, 0.0625, 0.875, 0.09375, 0.8125, 0.09375, 0.875, 0.0625, 0.875, 0.0625, 0.8125, 0.09375, 0.75, 0.09375, 0.8125, 0.0625, 0.8125, 0.0625, 0.75, 0.09375, 0.6875, 0.09375, 0.75, 0.0625, 0.75, 0.0625, 0.6875, 0.09375, 0.625, 0.09375, 0.6875, 0.0625, 0.6875, 0.0625, 0.625, 0.09375, 0.9375, 0.07812, 1.0, 0.0625, 0.9375, 0.0625, 0.625, 0.0625, 0.6875, 0.03125, 0.6875, 0.03125, 0.625, 0.0625, 0.9375, 0.04687, 1.0, 0.03125, 0.9375, 0.0625, 0.875, 0.0625, 0.9375, 0.03125, 0.9375, 0.03125, 0.875, 0.0625, 0.8125, 0.0625, 0.875, 0.03125, 0.875, 0.03125, 0.8125, 0.0625, 0.75, 0.0625, 0.8125, 0.03125, 0.8125, 0.03125, 0.75, 0.0625, 0.6875, 0.0625, 0.75, 0.03125, 0.75, 0.03125, 0.6875, 0.03125, 0.8125, 0.03125, 0.875, 0.0, 0.875, 0.0, 0.8125, 0.03125, 0.75, 0.03125, 0.8125, 0.0, 0.8125, 0.0, 0.75, 0.03125, 0.6875, 0.03125, 0.75, 0.0, 0.75, 0.0, 0.6875, 0.03125, 0.625, 0.03125, 0.6875, 0.0, 0.6875, 0.0, 0.625, 0.03125, 0.9375, 0.01562, 1.0, 0.0, 0.9375, 0.03125, 0.875, 0.03125, 0.9375, 0.0, 0.9375, 0.0, 0.875, 1.0, 0.9375, 0.9844, 1.0, 0.9688, 0.9375, 1.0, 0.875, 1.0, 0.9375, 0.9688, 0.9375, 0.9687, 0.875, 1.0, 0.8125, 1.0, 0.875, 0.9687, 0.875, 0.9687, 0.8125, 1.0, 0.75, 1.0, 0.8125, 0.9687, 0.8125, 0.9688, 0.75, 1.0, 0.6875, 1.0, 0.75, 0.9688, 0.75, 0.9687, 0.6875, 1.0, 0.625, 1.0, 0.6875, 0.9687, 0.6875, 0.9688, 0.625, 0.9687, 0.8125, 0.9687, 0.875, 0.9375, 0.875, 0.9375, 0.8125, 0.9688, 0.75, 0.9687, 0.8125, 0.9375, 0.8125, 0.9375, 0.75, 0.9687, 0.6875, 0.9688, 0.75, 0.9375, 0.75, 0.9375, 0.6875, 0.9688, 0.625, 0.9687, 0.6875, 0.9375, 0.6875, 0.9375, 0.625, 0.9688, 0.9375, 0.9531, 1.0, 0.9375, 0.9375, 0.9687, 0.875, 0.9688, 0.9375, 0.9375, 0.9375, 0.9375, 0.875, 0.9375, 0.9375, 0.9219, 1.0, 0.9062, 0.9375, 0.9375, 0.875, 0.9375, 0.9375, 0.9062, 0.9375, 0.9062, 0.875, 0.9375, 0.8125, 0.9375, 0.875, 0.9062, 0.875, 0.9062, 0.8125, 0.9375, 0.75, 0.9375, 0.8125, 0.9062, 0.8125, 0.9062, 0.75, 0.9375, 0.6875, 0.9375, 0.75, 0.9062, 0.75, 0.9062, 0.6875, 0.9375, 0.625, 0.9375, 0.6875, 0.9062, 0.6875, 0.9062, 0.625, 0.9062, 0.75, 0.9062, 0.8125, 0.875, 0.8125, 0.875, 0.75, 0.9062, 0.6875, 0.9062, 0.75, 0.875, 0.75, 0.875, 0.6875, 0.9062, 0.625, 0.9062, 0.6875, 0.875, 0.6875, 0.875, 0.625, 0.9062, 0.9375, 0.8906, 1.0, 0.875, 0.9375, 0.9062, 0.875, 0.9062, 0.9375, 0.875, 0.9375, 0.875, 0.875, 0.9062, 0.8125, 0.9062, 0.875, 0.875, 0.875, 0.875, 0.8125, 0.875, 0.9375, 0.8594, 1.0, 0.8438, 0.9375, 0.875, 0.875, 0.875, 0.9375, 0.8438, 0.9375, 0.8438, 0.875, 0.875, 0.8125, 0.875, 0.875, 0.8438, 0.875, 0.8437, 0.8125, 0.875, 0.75, 0.875, 0.8125, 0.8437, 0.8125, 0.8438, 0.75, 0.875, 0.6875, 0.875, 0.75, 0.8438, 0.75, 0.8437, 0.6875, 0.875, 0.625, 0.875, 0.6875, 0.8437, 0.6875, 0.8438, 0.625, 0.8437, 0.6875, 0.8438, 0.75, 0.8125, 0.75, 0.8125, 0.6875, 0.8438, 0.625, 0.8437, 0.6875, 0.8125, 0.6875, 0.8125, 0.625, 0.8438, 0.9375, 0.8281, 1.0, 0.8125, 0.9375, 0.8438, 0.875, 0.8438, 0.9375, 0.8125, 0.9375, 0.8125, 0.875, 0.8437, 0.8125, 0.8438, 0.875, 0.8125, 0.875, 0.8125, 0.8125, 0.8438, 0.75, 0.8437, 0.8125, 0.8125, 0.8125, 0.8125, 0.75, 0.8125, 0.9375, 0.7969, 1.0, 0.7812, 0.9375, 0.8125, 0.875, 0.8125, 0.9375, 0.7812, 0.9375, 0.7812, 0.875, 0.8125, 0.8125, 0.8125, 0.875, 0.7812, 0.875, 0.7812, 0.8125, 0.8125, 0.75, 0.8125, 0.8125, 0.7812, 0.8125, 0.7812, 0.75, 0.8125, 0.6875, 0.8125, 0.75, 0.7812, 0.75, 0.7812, 0.6875, 0.8125, 0.625, 0.8125, 0.6875, 0.7812, 0.6875, 0.7812, 0.625, 0.7812, 0.6875, 0.7812, 0.75, 0.75, 0.75, 0.75, 0.6875, 0.7812, 0.625, 0.7812, 0.6875, 0.75, 0.6875, 0.75, 0.625, 0.7812, 0.9375, 0.7656, 1.0, 0.75, 0.9375, 0.7812, 0.875, 0.7812, 0.9375, 0.75, 0.9375, 0.75, 0.875, 0.7812, 0.8125, 0.7812, 0.875, 0.75, 0.875, 0.75, 0.8125, 0.7812, 0.75, 0.7812, 0.8125, 0.75, 0.8125, 0.75, 0.75])
me_sphere_004.materials.append(mat_dome)
me_sphere_004.update()
me_sphere_002 = bpy.data.meshes.new('Sphere.002')
me_sphere_002.from_pydata([(6.234e-08, 0.9662, 0.4002), (-0.2001, 1.006, 0.204), (-0.1885, 0.9476, 0.4002), (-0.3925, 0.9476, 0.204), (-0.3698, 0.8927, 0.4002), (-0.5699, 0.8529, 0.204), (-0.5368, 0.8034, 0.4002), (-0.7253, 0.7253, 0.204), (-0.6832, 0.6832, 0.4002), (-0.8529, 0.5699, 0.204), (-0.8034, 0.5368, 0.4002), (-0.9476, 0.3925, 0.204), (-0.8927, 0.3698, 0.4002), (-1.006, 0.2001, 0.204), (-0.9476, 0.1885, 0.4002), (-1.026, 2.805e-07, 0.204), (-0.9662, 1.558e-08, 0.4002), (-1.006, -0.2001, 0.204), (-0.9476, -0.1885, 0.4002), (-0.9476, -0.3925, 0.204), (-0.8927, -0.3698, 0.4002), (-0.8529, -0.5699, 0.204), (-0.8034, -0.5368, 0.4002), (-0.7253, -0.7253, 0.204), (-0.6832, -0.6832, 0.4002), (-0.5699, -0.8529, 0.204), (-0.5368, -0.8034, 0.4002), (-0.3925, -0.9476, 0.204), (-0.3698, -0.8927, 0.4002), (-0.2001, -1.006, 0.204), (-0.1885, -0.9476, 0.4002), (-1.403e-07, -1.026, 0.204), (3.117e-08, -0.9662, 0.4002), (0.2001, -1.006, 0.204), (0.1885, -0.9476, 0.4002), (0.3925, -0.9476, 0.204), (0.3698, -0.8927, 0.4002), (0.5699, -0.8529, 0.204), (0.5368, -0.8034, 0.4002), (0.7253, -0.7253, 0.204), (0.6832, -0.6832, 0.4002), (0.8529, -0.5699, 0.204), (0.8034, -0.5368, 0.4002), (0.9476, -0.3925, 0.204), (0.8927, -0.3698, 0.4002), (1.006, -0.2001, 0.204), (0.9476, -0.1885, 0.4002), (1.026, -9.35e-08, 0.204), (0.9662, 4.675e-08, 0.4002), (1.006, 0.2001, 0.204), (0.9476, 0.1885, 0.4002), (0.9476, 0.3925, 0.204), (0.8927, 0.3698, 0.4002), (0.8529, 0.5699, 0.204), (0.8034, 0.5368, 0.4002), (0.7253, 0.7253, 0.204), (0.6832, 0.6832, 0.4002), (0.5699, 0.8529, 0.204), (0.5368, 0.8034, 0.4002), (0.3925, 0.9476, 0.204), (0.3698, 0.8927, 0.4002), (0.2001, 1.006, 0.204), (0.1885, 0.9476, 0.4002), (0.0, 1.026, 0.204), (-0.1001, 1.016, 0.204), (0.09425, 0.9569, 0.4002), (9.502e-09, 1.241, 0.3021), (-0.09425, 0.9569, 0.4002), (-0.2963, 0.9768, 0.204), (-0.2791, 0.9202, 0.4002), (-0.2422, 1.218, 0.3021), (-0.4533, 0.848, 0.4002), (-0.4812, 0.9003, 0.204), (-0.4751, 1.147, 0.3021), (-0.6476, 0.7891, 0.204), (-0.61, 0.7433, 0.4002), (-0.6897, 1.032, 0.3021), (-0.7891, 0.6476, 0.204), (-0.7433, 0.61, 0.4002), (-0.8778, 0.8778, 0.3021), (-0.9003, 0.4812, 0.204), (-0.848, 0.4533, 0.4002), (-1.032, 0.6897, 0.3021), (-0.9768, 0.2963, 0.204), (-0.9202, 0.2791, 0.4002), (-1.147, 0.4751, 0.3021), (-1.016, 0.1001, 0.204), (-0.9569, 0.09425, 0.4002), (-1.218, 0.2422, 0.3021), (-1.016, -0.1001, 0.204), (-0.9569, -0.09425, 0.4002), (-1.241, 1.719e-07, 0.3021), (-0.9768, -0.2963, 0.204), (-0.9202, -0.2791, 0.4002), (-1.218, -0.2422, 0.3021), (-0.9003, -0.4812, 0.204), (-0.848, -0.4533, 0.4002), (-1.147, -0.4751, 0.3021), (-0.7433, -0.61, 0.4002), (-0.7891, -0.6476, 0.204), (-1.032, -0.6897, 0.3021), (-0.6476, -0.7891, 0.204), (-0.61, -0.7433, 0.4002), (-0.8778, -0.8778, 0.3021), (-0.4533, -0.848, 0.4002), (-0.4812, -0.9003, 0.204), (-0.6897, -1.032, 0.3021), (-0.2963, -0.9768, 0.204), (-0.2791, -0.9202, 0.4002), (-0.4751, -1.147, 0.3021), (-0.09425, -0.9569, 0.4002), (-0.1001, -1.016, 0.204), (-0.2422, -1.218, 0.3021), (0.1001, -1.016, 0.204), (0.09425, -0.9569, 0.4002), (-9.734e-08, -1.241, 0.3021), (0.2963, -0.9768, 0.204), (0.2791, -0.9202, 0.4002), (0.2422, -1.218, 0.3021), (0.4812, -0.9003, 0.204), (0.4533, -0.848, 0.4002), (0.4751, -1.147, 0.3021), (0.6476, -0.7891, 0.204), (0.61, -0.7433, 0.4002), (0.6897, -1.032, 0.3021), (0.7891, -0.6476, 0.204), (0.7433, -0.61, 0.4002), (0.8778, -0.8778, 0.3021), (0.9003, -0.4812, 0.204), (0.848, -0.4533, 0.4002), (1.032, -0.6897, 0.3021), (0.9202, -0.2791, 0.4002), (0.9768, -0.2963, 0.204), (1.147, -0.4751, 0.3021), (1.016, -0.1001, 0.204), (0.9569, -0.09425, 0.4002), (1.218, -0.2422, 0.3021), (0.9569, 0.09425, 0.4002), (1.016, 0.1001, 0.204), (1.241, -4.177e-08, 0.3021), (0.9768, 0.2963, 0.204), (0.9202, 0.2791, 0.4002), (1.218, 0.2422, 0.3021), (0.848, 0.4533, 0.4002), (0.9003, 0.4812, 0.204), (1.147, 0.4751, 0.3021), (0.7891, 0.6476, 0.204), (0.7433, 0.61, 0.4002), (1.032, 0.6897, 0.3021), (0.61, 0.7433, 0.4002), (0.6476, 0.7891, 0.204), (0.8778, 0.8778, 0.3021), (0.4812, 0.9003, 0.204), (0.4533, 0.848, 0.4002), (0.6897, 1.032, 0.3021), (0.2963, 0.9768, 0.204), (0.2791, 0.9202, 0.4002), (0.4751, 1.147, 0.3021), (0.1001, 1.016, 0.204), (0.2422, 1.218, 0.3021), (0.09715, 0.9864, 0.3021), (0.2877, 0.9485, 0.3021), (0.4672, 0.8741, 0.3021), (0.6288, 0.7662, 0.3021), (0.7662, 0.6288, 0.3021), (0.8741, 0.4672, 0.3021), (0.9485, 0.2877, 0.3021), (0.9864, 0.09715, 0.3021), (0.9864, -0.09715, 0.3021), (0.9485, -0.2877, 0.3021), (0.8741, -0.4672, 0.3021), (0.7662, -0.6288, 0.3021), (0.6288, -0.7662, 0.3021), (0.4672, -0.8741, 0.3021), (0.2877, -0.9485, 0.3021), (0.09715, -0.9864, 0.3021), (-0.09715, -0.9864, 0.3021), (-0.2877, -0.9485, 0.3021), (-0.4672, -0.8741, 0.3021), (-0.6288, -0.7662, 0.3021), (-0.7662, -0.6288, 0.3021), (-0.8741, -0.4672, 0.3021), (-0.9485, -0.2877, 0.3021), (-0.9864, -0.09715, 0.3021), (-0.9864, 0.09715, 0.3021), (-0.9485, 0.2877, 0.3021), (-0.8741, 0.4672, 0.3021), (-0.7662, 0.6288, 0.3021), (-0.6288, 0.7662, 0.3021), (-0.4672, 0.8741, 0.3021), (-0.2877, 0.9485, 0.3021), (-0.09715, 0.9864, 0.3021), (6.878e-08, 0.8695, 0.4002), (-0.1696, 0.8528, 0.4002), (-0.3327, 0.8033, 0.4002), (-0.4831, 0.7229, 0.4002), (-0.6148, 0.6148, 0.4002), (-0.7229, 0.4831, 0.4002), (-0.8033, 0.3327, 0.4002), (-0.8528, 0.1696, 0.4002), (-0.8695, 1.589e-08, 0.4002), (-0.8528, -0.1696, 0.4002), (-0.8033, -0.3327, 0.4002), (-0.7229, -0.4831, 0.4002), (-0.6148, -0.6148, 0.4002), (-0.4831, -0.7229, 0.4002), (-0.3327, -0.8033, 0.4002), (-0.1696, -0.8528, 0.4002), (4.073e-08, -0.8695, 0.4002), (0.1696, -0.8528, 0.4002), (0.3327, -0.8033, 0.4002), (0.4831, -0.7229, 0.4002), (0.6148, -0.6148, 0.4002), (0.7229, -0.4831, 0.4002), (0.8033, -0.3327, 0.4002), (0.8528, -0.1696, 0.4002), (0.8695, 4.394e-08, 0.4002), (0.8528, 0.1696, 0.4002), (0.8033, 0.3327, 0.4002), (0.7229, 0.4831, 0.4002), (0.6148, 0.6148, 0.4002), (0.4831, 0.7229, 0.4002), (0.3327, 0.8033, 0.4002), (0.1696, 0.8528, 0.4002), (0.08481, 0.8611, 0.4002), (-0.08481, 0.8611, 0.4002), (-0.2512, 0.828, 0.4002), (-0.4079, 0.7631, 0.4002), (-0.5489, 0.6689, 0.4002), (-0.6689, 0.5489, 0.4002), (-0.7631, 0.4079, 0.4002), (-0.828, 0.2512, 0.4002), (-0.8611, 0.08481, 0.4002), (-0.8611, -0.08481, 0.4002), (-0.828, -0.2512, 0.4002), (-0.7631, -0.4079, 0.4002), (-0.6689, -0.5489, 0.4002), (-0.5489, -0.6689, 0.4002), (-0.4079, -0.7631, 0.4002), (-0.2512, -0.828, 0.4002), (-0.08481, -0.8611, 0.4002), (0.08481, -0.8611, 0.4002), (0.2512, -0.828, 0.4002), (0.4079, -0.7631, 0.4002), (0.5489, -0.6689, 0.4002), (0.6689, -0.5489, 0.4002), (0.7631, -0.4079, 0.4002), (0.828, -0.2512, 0.4002), (0.8611, -0.08481, 0.4002), (0.8611, 0.08481, 0.4002), (0.828, 0.2512, 0.4002), (0.7631, 0.4079, 0.4002), (0.6689, 0.5489, 0.4002), (0.5489, 0.6689, 0.4002), (0.4079, 0.7631, 0.4002), (0.2512, 0.828, 0.4002)], [], [(191, 67, 0, 66), (190, 69, 2, 70), (189, 71, 4, 73), (188, 75, 6, 76), (187, 78, 8, 79), (186, 81, 10, 82), (185, 84, 12, 85), (184, 87, 14, 88), (183, 90, 16, 91), (182, 93, 18, 94), (181, 96, 20, 97), (180, 98, 22, 100), (179, 102, 24, 103), (178, 104, 26, 106), (177, 108, 28, 109), (176, 110, 30, 112), (175, 114, 32, 115), (174, 117, 34, 118), (173, 120, 36, 121), (172, 123, 38, 124), (171, 126, 40, 127), (170, 129, 42, 130), (169, 131, 44, 133), (168, 135, 46, 136), (167, 137, 48, 139), (166, 141, 50, 142), (165, 143, 52, 145), (164, 147, 54, 148), (163, 149, 56, 151), (162, 153, 58, 154), (161, 156, 60, 157), (160, 65, 62, 159), (158, 160, 159, 61), (63, 66, 160, 158), (66, 0, 65, 160), (155, 161, 157, 59), (61, 159, 161, 155), (159, 62, 156, 161), (152, 162, 154, 57), (59, 157, 162, 152), (157, 60, 153, 162), (150, 163, 151, 55), (57, 154, 163, 150), (154, 58, 149, 163), (146, 164, 148, 53), (55, 151, 164, 146), (151, 56, 147, 164), (144, 165, 145, 51), (53, 148, 165, 144), (148, 54, 143, 165), (140, 166, 142, 49), (51, 145, 166, 140), (145, 52, 141, 166), (138, 167, 139, 47), (49, 142, 167, 138), (142, 50, 137, 167), (134, 168, 136, 45), (47, 139, 168, 134), (139, 48, 135, 168), (132, 169, 133, 43), (45, 136, 169, 132), (136, 46, 131, 169), (128, 170, 130, 41), (43, 133, 170, 128), (133, 44, 129, 170), (125, 171, 127, 39), (41, 130, 171, 125), (130, 42, 126, 171), (122, 172, 124, 37), (39, 127, 172, 122), (127, 40, 123, 172), (119, 173, 121, 35), (37, 124, 173, 119), (124, 38, 120, 173), (116, 174, 118, 33), (35, 121, 174, 116), (121, 36, 117, 174), (113, 175, 115, 31), (33, 118, 175, 113), (118, 34, 114, 175), (111, 176, 112, 29), (31, 115, 176, 111), (115, 32, 110, 176), (107, 177, 109, 27), (29, 112, 177, 107), (112, 30, 108, 177), (105, 178, 106, 25), (27, 109, 178, 105), (109, 28, 104, 178), (101, 179, 103, 23), (25, 106, 179, 101), (106, 26, 102, 179), (99, 180, 100, 21), (23, 103, 180, 99), (103, 24, 98, 180), (95, 181, 97, 19), (21, 100, 181, 95), (100, 22, 96, 181), (92, 182, 94, 17), (19, 97, 182, 92), (97, 20, 93, 182), (89, 183, 91, 15), (17, 94, 183, 89), (94, 18, 90, 183), (86, 184, 88, 13), (15, 91, 184, 86), (91, 16, 87, 184), (83, 185, 85, 11), (13, 88, 185, 83), (88, 14, 84, 185), (80, 186, 82, 9), (11, 85, 186, 80), (85, 12, 81, 186), (77, 187, 79, 7), (9, 82, 187, 77), (82, 10, 78, 187), (74, 188, 76, 5), (7, 79, 188, 74), (79, 8, 75, 188), (72, 189, 73, 3), (5, 76, 189, 72), (76, 6, 71, 189), (68, 190, 70, 1), (3, 73, 190, 68), (73, 4, 69, 190), (64, 191, 66, 63), (1, 70, 191, 64), (70, 2, 67, 191), (48, 137, 249, 216), (123, 40, 212, 244), (16, 90, 233, 200), (58, 153, 254, 221), (108, 30, 207, 239), (93, 20, 202, 234), (6, 75, 228, 195), (156, 62, 223, 255), (38, 123, 244, 211), (78, 10, 197, 229), (141, 52, 218, 250), (126, 42, 213, 245), (28, 108, 239, 206), (18, 93, 234, 201), (30, 110, 240, 207), (60, 156, 255, 222), (8, 78, 229, 196), (50, 141, 250, 217), (40, 126, 245, 212), (96, 22, 203, 235), (52, 143, 251, 218), (110, 32, 208, 240), (81, 12, 198, 230), (62, 65, 224, 223), (129, 44, 214, 246), (20, 96, 235, 202), (98, 24, 204, 236), (143, 54, 219, 251), (114, 34, 209, 241), (10, 81, 230, 197), (67, 2, 193, 225), (65, 0, 192, 224), (42, 129, 246, 213), (131, 46, 215, 247), (22, 98, 236, 203), (84, 14, 199, 231), (147, 56, 220, 252), (32, 114, 241, 208), (0, 67, 225, 192), (69, 4, 194, 226), (44, 131, 247, 214), (117, 36, 210, 242), (12, 84, 231, 198), (54, 147, 252, 219), (102, 26, 205, 237), (2, 69, 226, 193), (87, 16, 200, 232), (56, 149, 253, 220), (4, 71, 227, 194), (34, 117, 242, 209), (135, 48, 216, 248), (24, 102, 237, 204), (14, 87, 232, 199), (149, 58, 221, 253), (120, 38, 211, 243), (26, 104, 238, 205), (71, 6, 195, 227), (46, 135, 248, 215), (137, 50, 217, 249), (90, 18, 201, 233), (153, 60, 222, 254), (36, 120, 243, 210), (104, 28, 206, 238), (75, 8, 196, 228)])
me_sphere_002.polygons.foreach_set('material_index', [0, 0, 0, 0, 0, 0, 0, 0, 0, 0, 0, 0, 0, 0, 0, 0, 0, 0, 0, 0, 0, 0, 0, 0, 0, 0, 0, 0, 0, 0, 0, 0, 0, 0, 0, 0, 0, 0, 0, 0, 0, 0, 0, 0, 0, 0, 0, 0, 0, 0, 0, 0, 0, 0, 0, 0, 0, 0, 0, 0, 0, 0, 0, 0, 0, 0, 0, 0, 0, 0, 0, 0, 0, 0, 0, 0, 0, 0, 0, 0, 0, 0, 0, 0, 0, 0, 0, 0, 0, 0, 0, 0, 0, 0, 0, 0, 0, 0, 0, 0, 0, 0, 0, 0, 0, 0, 0, 0, 0, 0, 0, 0, 0, 0, 0, 0, 0, 0, 0, 0, 0, 0, 0, 0, 0, 0, 0, 0, 1, 1, 1, 1, 1, 1, 1, 1, 1, 1, 1, 1, 1, 1, 1, 1, 1, 1, 1, 1, 1, 1, 1, 1, 1, 1, 1, 1, 1, 1, 1, 1, 1, 1, 1, 1, 1, 1, 1, 1, 1, 1, 1, 1, 1, 1, 1, 1, 1, 1, 1, 1, 1, 1, 1, 1, 1, 1, 1, 1, 1, 1, 1, 1])
_uv = me_sphere_002.uv_layers.new(name='UVMap')
_uv.uv.foreach_set('vector', [0.7656, 0.5938, 0.7656, 0.625, 0.75, 0.625, 0.75, 0.5938, 0.7969, 0.5938, 0.7969, 0.625, 0.7812, 0.625, 0.7812, 0.5938, 0.8281, 0.5938, 0.8281, 0.625, 0.8125, 0.625, 0.8125, 0.5938, 0.8594, 0.5938, 0.8594, 0.625, 0.8438, 0.625, 0.8438, 0.5938, 0.8906, 0.5938, 0.8906, 0.625, 0.875, 0.625, 0.875, 0.5938, 0.9219, 0.5938, 0.9219, 0.625, 0.9062, 0.625, 0.9062, 0.5938, 0.9531, 0.5938, 0.9531, 0.625, 0.9375, 0.625, 0.9375, 0.5938, 0.9844, 0.5938, 0.9844, 0.625, 0.9688, 0.625, 0.9688, 0.5938, 0.01562, 0.5938, 0.01562, 0.625, 0.0, 0.625, 0.0, 0.5938, 0.04688, 0.5938, 0.04688, 0.625, 0.03125, 0.625, 0.03125, 0.5938, 0.07812, 0.5938, 0.07813, 0.625, 0.0625, 0.625, 0.0625, 0.5938, 0.1094, 0.5938, 0.1094, 0.625, 0.09375, 0.625, 0.09375, 0.5938, 0.1406, 0.5938, 0.1406, 0.625, 0.125, 0.625, 0.125, 0.5938, 0.1719, 0.5938, 0.1719, 0.625, 0.1563, 0.625, 0.1562, 0.5938, 0.2031, 0.5938, 0.2031, 0.625, 0.1875, 0.625, 0.1875, 0.5938, 0.2344, 0.5938, 0.2344, 0.625, 0.2188, 0.625, 0.2188, 0.5938, 0.2656, 0.5938, 0.2656, 0.625, 0.25, 0.625, 0.25, 0.5938, 0.2969, 0.5938, 0.2969, 0.625, 0.2812, 0.625, 0.2812, 0.5938, 0.3281, 0.5938, 0.3281, 0.625, 0.3125, 0.625, 0.3125, 0.5938, 0.3594, 0.5938, 0.3594, 0.625, 0.3438, 0.625, 0.3438, 0.5938, 0.3906, 0.5938, 0.3906, 0.625, 0.375, 0.625, 0.375, 0.5938, 0.4219, 0.5938, 0.4219, 0.625, 0.4062, 0.625, 0.4062, 0.5938, 0.4531, 0.5938, 0.4531, 0.625, 0.4375, 0.625, 0.4375, 0.5938, 0.4844, 0.5938, 0.4844, 0.625, 0.4688, 0.625, 0.4688, 0.5938, 0.5156, 0.5938, 0.5156, 0.625, 0.5, 0.625, 0.5, 0.5938, 0.5469, 0.5938, 0.5469, 0.625, 0.5312, 0.625, 0.5312, 0.5938, 0.5781, 0.5938, 0.5781, 0.625, 0.5625, 0.625, 0.5625, 0.5938, 0.6094, 0.5938, 0.6094, 0.625, 0.5938, 0.625, 0.5938, 0.5938, 0.6406, 0.5938, 0.6406, 0.625, 0.625, 0.625, 0.625, 0.5938, 0.6719, 0.5938, 0.6719, 0.625, 0.6562, 0.625, 0.6562, 0.5938, 0.7031, 0.5938, 0.7031, 0.625, 0.6875, 0.625, 0.6875, 0.5938, 0.7344, 0.5938, 0.7344, 0.625, 0.7188, 0.625, 0.7188, 0.5938, 0.7344, 0.5625, 0.7344, 0.5938, 0.7188, 0.5938, 0.7188, 0.5625, 0.75, 0.5625, 0.75, 0.5938, 0.7344, 0.5938, 0.7344, 0.5625, 0.75, 0.5938, 0.75, 0.625, 0.7344, 0.625, 0.7344, 0.5938, 0.7031, 0.5625, 0.7031, 0.5938, 0.6875, 0.5938, 0.6875, 0.5625, 0.7188, 0.5625, 0.7188, 0.5938, 0.7031, 0.5938, 0.7031, 0.5625, 0.7188, 0.5938, 0.7188, 0.625, 0.7031, 0.625, 0.7031, 0.5938, 0.6719, 0.5625, 0.6719, 0.5938, 0.6562, 0.5938, 0.6562, 0.5625, 0.6875, 0.5625, 0.6875, 0.5938, 0.6719, 0.5938, 0.6719, 0.5625, 0.6875, 0.5938, 0.6875, 0.625, 0.6719, 0.625, 0.6719, 0.5938, 0.6406, 0.5625, 0.6406, 0.5938, 0.625, 0.5938, 0.625, 0.5625, 0.6562, 0.5625, 0.6562, 0.5938, 0.6406, 0.5938, 0.6406, 0.5625, 0.6562, 0.5938, 0.6562, 0.625, 0.6406, 0.625, 0.6406, 0.5938, 0.6094, 0.5625, 0.6094, 0.5938, 0.5938, 0.5938, 0.5938, 0.5625, 0.625, 0.5625, 0.625, 0.5938, 0.6094, 0.5938, 0.6094, 0.5625, 0.625, 0.5938, 0.625, 0.625, 0.6094, 0.625, 0.6094, 0.5938, 0.5781, 0.5625, 0.5781, 0.5938, 0.5625, 0.5938, 0.5625, 0.5625, 0.5938, 0.5625, 0.5938, 0.5938, 0.5781, 0.5938, 0.5781, 0.5625, 0.5938, 0.5938, 0.5938, 0.625, 0.5781, 0.625, 0.5781, 0.5938, 0.5469, 0.5625, 0.5469, 0.5938, 0.5312, 0.5938, 0.5312, 0.5625, 0.5625, 0.5625, 0.5625, 0.5938, 0.5469, 0.5938, 0.5469, 0.5625, 0.5625, 0.5938, 0.5625, 0.625, 0.5469, 0.625, 0.5469, 0.5938, 0.5156, 0.5625, 0.5156, 0.5938, 0.5, 0.5938, 0.5, 0.5625, 0.5312, 0.5625, 0.5312, 0.5938, 0.5156, 0.5938, 0.5156, 0.5625, 0.5312, 0.5938, 0.5312, 0.625, 0.5156, 0.625, 0.5156, 0.5938, 0.4844, 0.5625, 0.4844, 0.5938, 0.4688, 0.5938, 0.4688, 0.5625, 0.5, 0.5625, 0.5, 0.5938, 0.4844, 0.5938, 0.4844, 0.5625, 0.5, 0.5938, 0.5, 0.625, 0.4844, 0.625, 0.4844, 0.5938, 0.4531, 0.5625, 0.4531, 0.5938, 0.4375, 0.5938, 0.4375, 0.5625, 0.4688, 0.5625, 0.4688, 0.5938, 0.4531, 0.5938, 0.4531, 0.5625, 0.4688, 0.5938, 0.4688, 0.625, 0.4531, 0.625, 0.4531, 0.5938, 0.4219, 0.5625, 0.4219, 0.5938, 0.4062, 0.5938, 0.4062, 0.5625, 0.4375, 0.5625, 0.4375, 0.5938, 0.4219, 0.5938, 0.4219, 0.5625, 0.4375, 0.5938, 0.4375, 0.625, 0.4219, 0.625, 0.4219, 0.5938, 0.3906, 0.5625, 0.3906, 0.5938, 0.375, 0.5938, 0.375, 0.5625, 0.4062, 0.5625, 0.4062, 0.5938, 0.3906, 0.5938, 0.3906, 0.5625, 0.4062, 0.5938, 0.4062, 0.625, 0.3906, 0.625, 0.3906, 0.5938, 0.3594, 0.5625, 0.3594, 0.5938, 0.3438, 0.5938, 0.3438, 0.5625, 0.375, 0.5625, 0.375, 0.5938, 0.3594, 0.5938, 0.3594, 0.5625, 0.375, 0.5938, 0.375, 0.625, 0.3594, 0.625, 0.3594, 0.5938, 0.3281, 0.5625, 0.3281, 0.5938, 0.3125, 0.5938, 0.3125, 0.5625, 0.3438, 0.5625, 0.3438, 0.5938, 0.3281, 0.5938, 0.3281, 0.5625, 0.3438, 0.5938, 0.3438, 0.625, 0.3281, 0.625, 0.3281, 0.5938, 0.2969, 0.5625, 0.2969, 0.5938, 0.2812, 0.5938, 0.2812, 0.5625, 0.3125, 0.5625, 0.3125, 0.5938, 0.2969, 0.5938, 0.2969, 0.5625, 0.3125, 0.5938, 0.3125, 0.625, 0.2969, 0.625, 0.2969, 0.5938, 0.2656, 0.5625, 0.2656, 0.5938, 0.25, 0.5938, 0.25, 0.5625, 0.2812, 0.5625, 0.2812, 0.5938, 0.2656, 0.5938, 0.2656, 0.5625, 0.2812, 0.5938, 0.2812, 0.625, 0.2656, 0.625, 0.2656, 0.5938, 0.2344, 0.5625, 0.2344, 0.5938, 0.2188, 0.5938, 0.2188, 0.5625, 0.25, 0.5625, 0.25, 0.5938, 0.2344, 0.5938, 0.2344, 0.5625, 0.25, 0.5938, 0.25, 0.625, 0.2344, 0.625, 0.2344, 0.5938, 0.2031, 0.5625, 0.2031, 0.5938, 0.1875, 0.5938, 0.1875, 0.5625, 0.2188, 0.5625, 0.2188, 0.5938, 0.2031, 0.5938, 0.2031, 0.5625, 0.2188, 0.5938, 0.2188, 0.625, 0.2031, 0.625, 0.2031, 0.5938, 0.1719, 0.5625, 0.1719, 0.5938, 0.1562, 0.5938, 0.1562, 0.5625, 0.1875, 0.5625, 0.1875, 0.5938, 0.1719, 0.5938, 0.1719, 0.5625, 0.1875, 0.5938, 0.1875, 0.625, 0.1719, 0.625, 0.1719, 0.5938, 0.1406, 0.5625, 0.1406, 0.5938, 0.125, 0.5938, 0.125, 0.5625, 0.1562, 0.5625, 0.1562, 0.5938, 0.1406, 0.5938, 0.1406, 0.5625, 0.1562, 0.5938, 0.1563, 0.625, 0.1406, 0.625, 0.1406, 0.5938, 0.1094, 0.5625, 0.1094, 0.5938, 0.09375, 0.5938, 0.09375, 0.5625, 0.125, 0.5625, 0.125, 0.5938, 0.1094, 0.5938, 0.1094, 0.5625, 0.125, 0.5938, 0.125, 0.625, 0.1094, 0.625, 0.1094, 0.5938, 0.07812, 0.5625, 0.07812, 0.5938, 0.0625, 0.5938, 0.0625, 0.5625, 0.09375, 0.5625, 0.09375, 0.5938, 0.07812, 0.5938, 0.07812, 0.5625, 0.09375, 0.5938, 0.09375, 0.625, 0.07813, 0.625, 0.07812, 0.5938, 0.04687, 0.5625, 0.04688, 0.5938, 0.03125, 0.5938, 0.03125, 0.5625, 0.0625, 0.5625, 0.0625, 0.5938, 0.04688, 0.5938, 0.04687, 0.5625, 0.0625, 0.5938, 0.0625, 0.625, 0.04688, 0.625, 0.04688, 0.5938, 0.01562, 0.5625, 0.01562, 0.5938, 0.0, 0.5938, 0.0, 0.5625, 0.03125, 0.5625, 0.03125, 0.5938, 0.01562, 0.5938, 0.01562, 0.5625, 0.03125, 0.5938, 0.03125, 0.625, 0.01562, 0.625, 0.01562, 0.5938, 0.9844, 0.5625, 0.9844, 0.5938, 0.9688, 0.5938, 0.9687, 0.5625, 1.0, 0.5625, 1.0, 0.5938, 0.9844, 0.5938, 0.9844, 0.5625, 1.0, 0.5938, 1.0, 0.625, 0.9844, 0.625, 0.9844, 0.5938, 0.9531, 0.5625, 0.9531, 0.5938, 0.9375, 0.5938, 0.9375, 0.5625, 0.9687, 0.5625, 0.9688, 0.5938, 0.9531, 0.5938, 0.9531, 0.5625, 0.9688, 0.5938, 0.9688, 0.625, 0.9531, 0.625, 0.9531, 0.5938, 0.9219, 0.5625, 0.9219, 0.5938, 0.9062, 0.5938, 0.9062, 0.5625, 0.9375, 0.5625, 0.9375, 0.5938, 0.9219, 0.5938, 0.9219, 0.5625, 0.9375, 0.5938, 0.9375, 0.625, 0.9219, 0.625, 0.9219, 0.5938, 0.8906, 0.5625, 0.8906, 0.5938, 0.875, 0.5938, 0.875, 0.5625, 0.9062, 0.5625, 0.9062, 0.5938, 0.8906, 0.5938, 0.8906, 0.5625, 0.9062, 0.5938, 0.9062, 0.625, 0.8906, 0.625, 0.8906, 0.5938, 0.8594, 0.5625, 0.8594, 0.5938, 0.8438, 0.5938, 0.8437, 0.5625, 0.875, 0.5625, 0.875, 0.5938, 0.8594, 0.5938, 0.8594, 0.5625, 0.875, 0.5938, 0.875, 0.625, 0.8594, 0.625, 0.8594, 0.5938, 0.8281, 0.5625, 0.8281, 0.5938, 0.8125, 0.5938, 0.8125, 0.5625, 0.8437, 0.5625, 0.8438, 0.5938, 0.8281, 0.5938, 0.8281, 0.5625, 0.8438, 0.5938, 0.8438, 0.625, 0.8281, 0.625, 0.8281, 0.5938, 0.7969, 0.5625, 0.7969, 0.5938, 0.7812, 0.5938, 0.7812, 0.5625, 0.8125, 0.5625, 0.8125, 0.5938, 0.7969, 0.5938, 0.7969, 0.5625, 0.8125, 0.5938, 0.8125, 0.625, 0.7969, 0.625, 0.7969, 0.5938, 0.7656, 0.5625, 0.7656, 0.5938, 0.75, 0.5938, 0.75, 0.5625, 0.7812, 0.5625, 0.7812, 0.5938, 0.7656, 0.5938, 0.7656, 0.5625, 0.7812, 0.5938, 0.7812, 0.625, 0.7656, 0.625, 0.7656, 0.5938, 0.5, 0.625, 0.5156, 0.625, 0.5156, 0.625, 0.5, 0.625, 0.3594, 0.625, 0.375, 0.625, 0.375, 0.625, 0.3594, 0.625, 0.0, 0.625, 0.01562, 0.625, 0.01562, 0.625, 0.0, 0.625, 0.6562, 0.625, 0.6719, 0.625, 0.6719, 0.625, 0.6562, 0.625, 0.2031, 0.625, 0.2188, 0.625, 0.2188, 0.625, 0.2031, 0.625, 0.04688, 0.625, 0.0625, 0.625, 0.0625, 0.625, 0.04688, 0.625, 0.8438, 0.625, 0.8594, 0.625, 0.8594, 0.625, 0.8438, 0.625, 0.7031, 0.625, 0.7188, 0.625, 0.7188, 0.625, 0.7031, 0.625, 0.3438, 0.625, 0.3594, 0.625, 0.3594, 0.625, 0.3438, 0.625, 0.8906, 0.625, 0.9062, 0.625, 0.9062, 0.625, 0.8906, 0.625, 0.5469, 0.625, 0.5625, 0.625, 0.5625, 0.625, 0.5469, 0.625, 0.3906, 0.625, 0.4062, 0.625, 0.4062, 0.625, 0.3906, 0.625, 0.1875, 0.625, 0.2031, 0.625, 0.2031, 0.625, 0.1875, 0.625, 0.03125, 0.625, 0.04688, 0.625, 0.04688, 0.625, 0.03125, 0.625, 0.2188, 0.625, 0.2344, 0.625, 0.2344, 0.625, 0.2188, 0.625, 0.6875, 0.625, 0.7031, 0.625, 0.7031, 0.625, 0.6875, 0.625, 0.875, 0.625, 0.8906, 0.625, 0.8906, 0.625, 0.875, 0.625, 0.5312, 0.625, 0.5469, 0.625, 0.5469, 0.625, 0.5312, 0.625, 0.375, 0.625, 0.3906, 0.625, 0.3906, 0.625, 0.375, 0.625, 0.07813, 0.625, 0.09375, 0.625, 0.09375, 0.625, 0.07813, 0.625, 0.5625, 0.625, 0.5781, 0.625, 0.5781, 0.625, 0.5625, 0.625, 0.2344, 0.625, 0.25, 0.625, 0.25, 0.625, 0.2344, 0.625, 0.9219, 0.625, 0.9375, 0.625, 0.9375, 0.625, 0.9219, 0.625, 0.7188, 0.625, 0.7344, 0.625, 0.7344, 0.625, 0.7188, 0.625, 0.4219, 0.625, 0.4375, 0.625, 0.4375, 0.625, 0.4219, 0.625, 0.0625, 0.625, 0.07813, 0.625, 0.07813, 0.625, 0.0625, 0.625, 0.1094, 0.625, 0.125, 0.625, 0.125, 0.625, 0.1094, 0.625, 0.5781, 0.625, 0.5938, 0.625, 0.5938, 0.625, 0.5781, 0.625, 0.2656, 0.625, 0.2812, 0.625, 0.2812, 0.625, 0.2656, 0.625, 0.9062, 0.625, 0.9219, 0.625, 0.9219, 0.625, 0.9062, 0.625, 0.7656, 0.625, 0.7812, 0.625, 0.7812, 0.625, 0.7656, 0.625, 0.7344, 0.625, 0.75, 0.625, 0.75, 0.625, 0.7344, 0.625, 0.4062, 0.625, 0.4219, 0.625, 0.4219, 0.625, 0.4062, 0.625, 0.4531, 0.625, 0.4688, 0.625, 0.4688, 0.625, 0.4531, 0.625, 0.09375, 0.625, 0.1094, 0.625, 0.1094, 0.625, 0.09375, 0.625, 0.9531, 0.625, 0.9688, 0.625, 0.9688, 0.625, 0.9531, 0.625, 0.6094, 0.625, 0.625, 0.625, 0.625, 0.625, 0.6094, 0.625, 0.25, 0.625, 0.2656, 0.625, 0.2656, 0.625, 0.25, 0.625, 0.75, 0.625, 0.7656, 0.625, 0.7656, 0.625, 0.75, 0.625, 0.7969, 0.625, 0.8125, 0.625, 0.8125, 0.625, 0.7969, 0.625, 0.4375, 0.625, 0.4531, 0.625, 0.4531, 0.625, 0.4375, 0.625, 0.2969, 0.625, 0.3125, 0.625, 0.3125, 0.625, 0.2969, 0.625, 0.9375, 0.625, 0.9531, 0.625, 0.9531, 0.625, 0.9375, 0.625, 0.5938, 0.625, 0.6094, 0.625, 0.6094, 0.625, 0.5938, 0.625, 0.1406, 0.625, 0.1563, 0.625, 0.1563, 0.625, 0.1406, 0.625, 0.7812, 0.625, 0.7969, 0.625, 0.7969, 0.625, 0.7812, 0.625, 0.9844, 0.625, 1.0, 0.625, 1.0, 0.625, 0.9844, 0.625, 0.625, 0.625, 0.6406, 0.625, 0.6406, 0.625, 0.625, 0.625, 0.8125, 0.625, 0.8281, 0.625, 0.8281, 0.625, 0.8125, 0.625, 0.2812, 0.625, 0.2969, 0.625, 0.2969, 0.625, 0.2812, 0.625, 0.4844, 0.625, 0.5, 0.625, 0.5, 0.625, 0.4844, 0.625, 0.125, 0.625, 0.1406, 0.625, 0.1406, 0.625, 0.125, 0.625, 0.9688, 0.625, 0.9844, 0.625, 0.9844, 0.625, 0.9688, 0.625, 0.6406, 0.625, 0.6562, 0.625, 0.6562, 0.625, 0.6406, 0.625, 0.3281, 0.625, 0.3438, 0.625, 0.3438, 0.625, 0.3281, 0.625, 0.1563, 0.625, 0.1719, 0.625, 0.1719, 0.625, 0.1563, 0.625, 0.8281, 0.625, 0.8438, 0.625, 0.8438, 0.625, 0.8281, 0.625, 0.4688, 0.625, 0.4844, 0.625, 0.4844, 0.625, 0.4688, 0.625, 0.5156, 0.625, 0.5312, 0.625, 0.5312, 0.625, 0.5156, 0.625, 0.01562, 0.625, 0.03125, 0.625, 0.03125, 0.625, 0.01562, 0.625, 0.6719, 0.625, 0.6875, 0.625, 0.6875, 0.625, 0.6719, 0.625, 0.3125, 0.625, 0.3281, 0.625, 0.3281, 0.625, 0.3125, 0.625, 0.1719, 0.625, 0.1875, 0.625, 0.1875, 0.625, 0.1719, 0.625, 0.8594, 0.625, 0.875, 0.625, 0.875, 0.625, 0.8594, 0.625])
me_sphere_002.materials.append(mat_spikes)
me_sphere_002.materials.append(mat_spike_edge)
me_sphere_002.update()
arm_armature_001 = bpy.data.armatures.new('Armature.001')  # bones are not reproduced

# ---- objects
ob_lowerspikes = bpy.data.objects.new('LowerSpikes', me_sphere_003)
ob_sphere = bpy.data.objects.new('Sphere', me_sphere_004)
ob_upperspikes = bpy.data.objects.new('UpperSpikes', me_sphere_002)
ob_armature = bpy.data.objects.new('Armature', arm_armature_001)

# ---- transforms, parenting, visibility, modifiers, constraints
ob_lowerspikes.parent = ob_armature
ob_lowerspikes.location = (0.0, 0.0, 0.0)
_vg = ob_lowerspikes.vertex_groups.new(name='Bone')
_vg = ob_lowerspikes.vertex_groups.new(name='Bone.001')
_vg.add([0, 1, 2, 3, 4, 5, 6, 7, 8, 9, 10, 11, 12, 13, 14, 15, 16, 17, 18, 19, 20, 21, 22, 23, 24, 25, 26, 27, 28, 29, 30, 31, 32, 33, 34, 35, 36, 37, 38, 39, 40, 41, 42, 43, 44, 45, 46, 47, 48, 49, 50, 51, 52, 53, 54, 55, 56, 57, 58, 59, 60, 61, 62, 63, 64, 65, 66, 67, 68, 69, 70, 71, 72, 73, 74, 75, 76, 77, 78, 79, 80, 81, 82, 83, 84, 85, 86, 87, 88, 89, 90, 91, 92, 93, 94, 95, 96, 97, 98, 99, 100, 101, 102, 103, 104, 105, 106, 107, 108, 109, 110, 111, 112, 113, 114, 115, 116, 117, 118, 119, 120, 121, 122, 123, 124, 125, 126, 127, 128, 129, 130, 131, 132, 133, 134, 135, 136, 137, 138, 139, 140, 141, 142, 143, 144, 145, 146, 147, 148, 149, 150, 151, 152, 153, 154, 155, 156, 157, 158, 159, 160, 161, 162, 163, 164, 165, 166, 167, 168, 169, 170, 171, 172, 173, 174, 175, 176, 177, 178, 179, 180, 181, 182, 183, 184, 185, 186, 187, 188, 189, 190, 191], 1.0, 'REPLACE')
_vg = ob_lowerspikes.vertex_groups.new(name='Bone.002')
_m = ob_lowerspikes.modifiers.new('Armature', 'ARMATURE')
_m = ob_lowerspikes.modifiers.new('Armature.001', 'ARMATURE')
_m.object = ob_armature
ob_sphere.parent = ob_armature
ob_sphere.location = (0.0, 0.0, 0.0)
_vg = ob_sphere.vertex_groups.new(name='Bone')
_vg.add([0, 1, 2, 3, 4, 5, 6, 7, 8, 9, 10, 11, 12, 13, 14, 15, 16, 17, 18, 19, 20, 21, 22, 23, 24, 25, 26, 27, 28, 29, 30, 31, 32, 33, 34, 35, 36, 37, 38, 39, 40, 41, 42, 43, 44, 45, 46, 47, 48, 49, 50, 51, 52, 53, 54, 55, 56, 57, 58, 59, 60, 61, 62, 63, 64, 65, 66, 67, 68, 69, 70, 71, 72, 73, 74, 75, 76, 77, 78, 79, 80, 81, 82, 83, 84, 85, 86, 87, 88, 89, 90, 91, 92, 93, 94, 95, 96, 97, 98, 99, 100, 101, 102, 103, 104, 105, 106, 107, 108, 109, 110, 111, 112, 113, 114, 115, 116, 117, 118, 119, 120, 121, 122, 123, 124, 125, 126, 127, 128, 129, 130, 131, 132, 133, 134, 135, 136, 137, 138, 139, 140, 141, 142, 143, 144, 145, 146, 147, 148, 149, 150, 151, 152, 153, 154, 155, 156, 157, 158, 159, 160, 161, 162, 163, 164, 165, 166, 167, 168, 169, 170, 171, 172, 173, 174, 175, 176, 177, 178, 179, 180, 181, 182, 183, 184, 185, 186, 187, 188, 189, 190, 191, 192], 1.0, 'REPLACE')
_vg = ob_sphere.vertex_groups.new(name='Bone.001')
_vg = ob_sphere.vertex_groups.new(name='Bone.002')
_m = ob_sphere.modifiers.new('Armature', 'ARMATURE')
_m = ob_sphere.modifiers.new('Armature.001', 'ARMATURE')
_m.object = ob_armature
ob_upperspikes.parent = ob_armature
ob_upperspikes.location = (0.0, 0.0, 0.0)
_vg = ob_upperspikes.vertex_groups.new(name='Bone')
_vg = ob_upperspikes.vertex_groups.new(name='Bone.001')
_vg = ob_upperspikes.vertex_groups.new(name='Bone.002')
_vg.add([0, 1, 2, 3, 4, 5, 6, 7, 8, 9, 10, 11, 12, 13, 14, 15, 16, 17, 18, 19, 20, 21, 22, 23, 24, 25, 26, 27, 28, 29, 30, 31, 32, 33, 34, 35, 36, 37, 38, 39, 40, 41, 42, 43, 44, 45, 46, 47, 48, 49, 50, 51, 52, 53, 54, 55, 56, 57, 58, 59, 60, 61, 62, 63, 64, 65, 66, 67, 68, 69, 70, 71, 72, 73, 74, 75, 76, 77, 78, 79, 80, 81, 82, 83, 84, 85, 86, 87, 88, 89, 90, 91, 92, 93, 94, 95, 96, 97, 98, 99, 100, 101, 102, 103, 104, 105, 106, 107, 108, 109, 110, 111, 112, 113, 114, 115, 116, 117, 118, 119, 120, 121, 122, 123, 124, 125, 126, 127, 128, 129, 130, 131, 132, 133, 134, 135, 136, 137, 138, 139, 140, 141, 142, 143, 144, 145, 146, 147, 148, 149, 150, 151, 152, 153, 154, 155, 156, 157, 158, 159, 160, 161, 162, 163, 164, 165, 166, 167, 168, 169, 170, 171, 172, 173, 174, 175, 176, 177, 178, 179, 180, 181, 182, 183, 184, 185, 186, 187, 188, 189, 190, 191, 192, 193, 194, 195, 196, 197, 198, 199, 200, 201, 202, 203, 204, 205, 206, 207, 208, 209, 210, 211, 212, 213, 214, 215, 216, 217, 218, 219, 220, 221, 222, 223, 224, 225, 226, 227, 228, 229, 230, 231, 232, 233, 234, 235, 236, 237, 238, 239, 240, 241, 242, 243, 244, 245, 246, 247, 248, 249, 250, 251, 252, 253, 254, 255], 1.0, 'REPLACE')
_m = ob_upperspikes.modifiers.new('Armature', 'ARMATURE')
_m = ob_upperspikes.modifiers.new('Armature.001', 'ARMATURE')
_m.object = ob_armature
ob_armature.location = (0.0, 0.0, 0.0)

# ---- collection membership
scene.collection.objects.link(ob_lowerspikes)
scene.collection.objects.link(ob_sphere)
scene.collection.objects.link(ob_upperspikes)
scene.collection.objects.link(ob_armature)

# ---- scene / render settings (as saved in the file)
scene.frame_start = 1; scene.frame_end = 160; scene.frame_set(1)
scene.render.engine = 'CYCLES'
bpy.context.view_layer.update()

# ---- added for rendering (the .blend has no active camera and no usable light): camera, sun
cam_auto = bpy.data.cameras.new('AutoCamera')
cam_auto.lens = 50.0
cam_auto.sensor_width = 36.0
cam_auto.clip_end = 1000.0
ob_auto_camera = bpy.data.objects.new('AutoCamera', cam_auto)
scene.collection.objects.link(ob_auto_camera)
ob_auto_camera.location = (3.61041, -4.3325, 3.38833)
ob_auto_camera.rotation_euler = (1.09748, -7.21219e-08, 0.694738)
scene.camera = ob_auto_camera
light_auto_sun = bpy.data.lights.new('AutoSun', 'SUN')
light_auto_sun.energy = 3.0
light_auto_sun.angle = 0.0523599
ob_auto_sun = bpy.data.objects.new('AutoSun', light_auto_sun)
scene.collection.objects.link(ob_auto_sun)
ob_auto_sun.rotation_euler = (0.872665, 0.174533, 0.523599)
bpy.context.view_layer.update()
